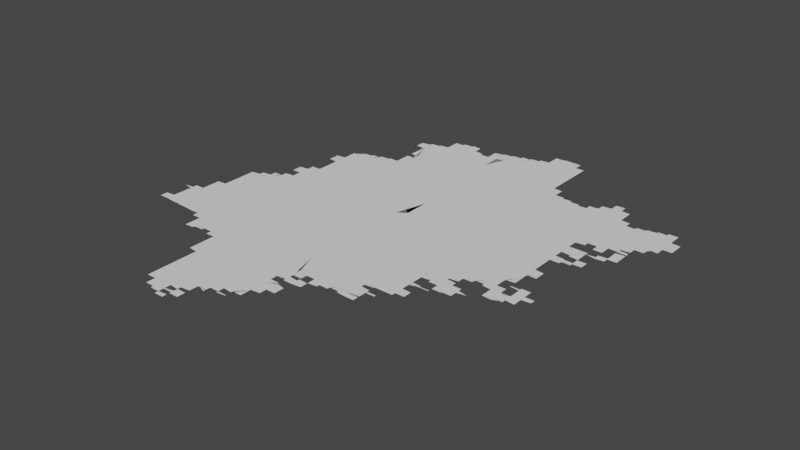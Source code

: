 # Source: new.blend  (saved by Blender 3.3.6; exported with 4.5.12 LTS)
import bpy
from mathutils import Matrix  # noqa: F401  (used for matrix-valued properties, if any)

bpy.ops.wm.read_factory_settings(use_empty=True)
scene = bpy.context.scene
scene.name = 'Scene'

# ---- collections
col_collection = bpy.data.collections.new('Collection'); scene.collection.children.link(col_collection)

# ---- node groups
ng_auto_smooth = bpy.data.node_groups.new('Auto Smooth', 'GeometryNodeTree')
_s = ng_auto_smooth.interface.new_socket(name='Geometry', in_out='OUTPUT', socket_type='NodeSocketGeometry')
_s = ng_auto_smooth.interface.new_socket(name='Geometry', in_out='INPUT', socket_type='NodeSocketGeometry')
_s = ng_auto_smooth.interface.new_socket(name='Angle', in_out='INPUT', socket_type='NodeSocketFloat')
_s.subtype = 'ANGLE'
_s.min_value = 0.0
_s.max_value = 3.142
ng_auto_smooth.is_modifier = True
_N = ng_auto_smooth.nodes; _L = ng_auto_smooth.links
n0 = _N.new('NodeGroupOutput'); n0.name = 'Group Output'; n0.location = (480, -100)
n1 = _N.new('NodeGroupInput'); n1.name = 'Group Input'; n1.location = (-420, -300)
n2 = _N.new('NodeGroupInput'); n2.name = 'Group Input.001'; n2.location = (-60, -100)
n3 = _N.new('GeometryNodeSetShadeSmooth'); n3.name = 'Set Shade Smooth'; n3.location = (120, -100)
n3.domain = 'EDGE'
n4 = _N.new('GeometryNodeSetShadeSmooth'); n4.name = 'Set Shade Smooth.001'; n4.location = (300, -100)
n5 = _N.new('GeometryNodeInputMeshEdgeAngle'); n5.name = 'Edge Angle'; n5.location = (-420, -220)
n6 = _N.new('GeometryNodeInputEdgeSmooth'); n6.name = 'Is Edge Smooth'; n6.location = (-60, -160)
n7 = _N.new('GeometryNodeInputShadeSmooth'); n7.name = 'Is Face Smooth'; n7.location = (-240, -340)
n8 = _N.new('FunctionNodeBooleanMath'); n8.name = 'Boolean Math'; n8.location = (-60, -220)
n9 = _N.new('FunctionNodeCompare'); n9.name = 'Compare'; n9.location = (-240, -180)
n9.operation = 'LESS_EQUAL'
_L.new(n5.outputs[0], n9.inputs[0])
_L.new(n4.outputs[0], n0.inputs[0])
_L.new(n1.outputs[1], n9.inputs[1])
_L.new(n9.outputs[0], n8.inputs[0])
_L.new(n7.outputs[0], n8.inputs[1])
_L.new(n2.outputs[0], n3.inputs[0])
_L.new(n6.outputs[0], n3.inputs[1])
_L.new(n3.outputs[0], n4.inputs[0])
_L.new(n8.outputs[0], n3.inputs[2])
n0.is_active_output = True

# ---- world
world_world = bpy.data.worlds.new('World'); scene.world = world_world
world_world.use_nodes = True; world_world.node_tree.nodes.clear()
_N = world_world.node_tree.nodes; _L = world_world.node_tree.links
n0 = _N.new('ShaderNodeOutputWorld'); n0.name = 'World Output'; n0.location = (300, 300)
n1 = _N.new('ShaderNodeBackground'); n1.name = 'Background'; n1.location = (10, 300)
n1.inputs[0].default_value = (0.05088, 0.05088, 0.05088, 1.0)
_L.new(n1.outputs[0], n0.inputs[0])
n0.is_active_output = True
world_world.color = (0.05088, 0.05088, 0.05088)
world_world.use_sun_shadow = False
world_world.sun_shadow_jitter_overblur = 0.0

# ---- meshes
me_mesh = bpy.data.meshes.new('Mesh')
me_mesh.from_pydata([(115.8, 24.89, -7.353e-08), (115.8, 24.9, -4.217e-08), (115.8, 24.89, -9.253e-08), (115.8, 24.91, -8.674e-08), (115.8, 24.92, -5.327e-08), (115.8, 24.89, -9.364e-08), (115.8, 24.93, -8.534e-08), (115.8, 24.94, -6.126e-08), (115.8, 24.88, -4.756e-08), (115.8, 24.89, -9.848e-08), (115.8, 24.95, -9.306e-08), (115.8, 24.96, -6.703e-08), (115.8, 25.21, -4.162e-08), (115.8, 25.21, -5.438e-08), (115.9, 24.88, -6.721e-08), (115.9, 24.97, -9.41e-08), (115.9, 24.88, -7.491e-08), (115.9, 24.94, -9.988e-08), (115.9, 24.88, -7.588e-08), (115.9, 24.99, -9.84e-08), (115.9, 24.88, -8.857e-08), (115.9, 24.88, -9.542e-08), (115.9, 24.88, -9.147e-08), (116.0, 24.87, -8.788e-08), (116.0, 24.87, -9.319e-08), (116.0, 24.87, -9.038e-08), (116.0, 24.87, -9.697e-08), (116.0, 24.87, -9.275e-08), (116.1, 24.87, -9.228e-08), (116.1, 24.96, -9.988e-08), (116.1, 24.87, -9.364e-08), (116.1, 24.86, -4.717e-08), (116.1, 24.87, -9.77e-08), (116.1, 24.86, -4.994e-08), (116.2, 24.86, -6.948e-08), (115.9, 24.99, -7.037e-08), (115.9, 25.17, -6.409e-08), (115.9, 25.19, -8.706e-08), (115.8, 25.21, -9.103e-08), (115.8, 25.21, -9.073e-08), (115.9, 25.22, -7.01e-08), (115.9, 25.01, -7.469e-08), (115.9, 25.13, -8.154e-08), (115.9, 25.15, -8.566e-08), (115.9, 25.17, -9.681e-08), (115.9, 25.24, -4.162e-08), (115.9, 25.01, -9.926e-08), (115.9, 25.03, -7.838e-08), (115.9, 25.09, -6.409e-08), (115.9, 25.11, -8.566e-08), (115.9, 25.13, -9.681e-08), (115.9, 25.23, -9.507e-08), (115.9, 25.25, -7.92e-08), (115.9, 25.04, -6.076e-08), (115.9, 25.05, -8.956e-08), (115.9, 25.07, -9.063e-08), (115.9, 25.09, -9.601e-08), (115.9, 25.25, -9.963e-08), (115.9, 25.26, -6.193e-08), (115.9, 25.27, -8.566e-08), (116.0, 25.16, -9.988e-08), (116.0, 25.27, -9.806e-08), (116.2, 25.44, -9.988e-08), (116.0, 25.28, -7.195e-08), (116.0, 25.29, -9.21e-08), (116.0, 25.3, -4.412e-08), (116.0, 25.31, -8.192e-08), (116.0, 25.31, -9.745e-08), (116.0, 25.33, -9.039e-08), (116.0, 25.35, -8.707e-08), (116.0, 25.37, -7.852e-08), (116.0, 25.39, -5.76e-08), (116.0, 25.39, -9.953e-08), (116.0, 25.41, -9.119e-08), (116.0, 25.43, -8.823e-08), (116.0, 25.45, -8.416e-08), (116.0, 25.47, -6.326e-08), (116.0, 25.48, -5.847e-08), (116.1, 25.49, -9.269e-08), (116.1, 25.51, -9.164e-08), (116.1, 25.53, -8.48e-08), (116.1, 25.55, -7.145e-08), (116.1, 25.56, -4.578e-08), (116.1, 25.59, -9.002e-08), (116.1, 25.57, -9.941e-08), (116.1, 25.65, -9.885e-08), (116.1, 25.61, -8.756e-08), (116.1, 25.63, -7.658e-08), (116.1, 25.65, -5.327e-08), (116.1, 25.67, -9.307e-08), (116.1, 25.69, -8.768e-08), (116.1, 25.71, -8.089e-08), (116.1, 25.73, -6.049e-08), (116.1, 25.73, -9.926e-08), (116.1, 25.75, -9.228e-08), (116.1, 25.77, -8.874e-08), (116.1, 25.79, -8.501e-08), (116.1, 25.81, -6.784e-08), (116.2, 25.69, -9.364e-08), (116.3, 25.85, -9.988e-08), (116.1, 25.82, -6.37e-08), (116.1, 25.83, -9.36e-08), (116.1, 25.85, -8.963e-08), (116.1, 25.87, -8.523e-08), (116.1, 25.88, -5.527e-08), (116.2, 25.89, -8.269e-08), (116.2, 24.86, -7.305e-08), (116.2, 24.86, -8.324e-08), (116.2, 24.86, -8.881e-08), (116.4, 25.09, -9.988e-08), (116.2, 24.86, -9.138e-08), (116.3, 24.85, -8.756e-08), (116.3, 24.85, -9.349e-08), (116.3, 24.85, -9.331e-08), (116.3, 24.85, -9.491e-08), (116.3, 24.85, -9.174e-08), (116.4, 24.85, -9.202e-08), (116.4, 24.85, -9.364e-08), (116.4, 24.84, -4.578e-08), (116.4, 24.85, -9.614e-08), (116.4, 24.84, -7.458e-08), (116.4, 24.79, -6.409e-08), (116.4, 24.81, -8.47e-08), (116.4, 24.83, -9.558e-08), (116.5, 24.76, -7.839e-08), (116.5, 24.77, -8.424e-08), (116.5, 24.79, -9.659e-08), (116.5, 24.72, -5.771e-08), (116.5, 24.73, -8.255e-08), (116.5, 24.75, -9.597e-08), (116.6, 25.46, -9.988e-08), (116.2, 25.89, -9.848e-08), (116.2, 25.9, -7.166e-08), (116.2, 25.91, -9.21e-08), (116.2, 25.92, -7.226e-08), (116.7, 25.84, -9.988e-08), (116.2, 25.93, -8.472e-08), (116.2, 25.93, -9.926e-08), (116.2, 25.94, -7.311e-08), (116.3, 25.95, -9.218e-08), (116.3, 25.96, -5.28e-08), (116.3, 25.97, -8.566e-08), (116.3, 25.97, -9.81e-08), (116.3, 25.98, -7.399e-08), (116.3, 25.99, -9.41e-08), (116.3, 26.0, -5.868e-08), (116.3, 26.01, -8.616e-08), (116.3, 26.02, -3.329e-08), (116.4, 26.02, -7.635e-08), (116.4, 26.03, -9.471e-08), (116.4, 26.04, -6.193e-08), (116.4, 26.05, -9.708e-08), (116.4, 26.24, -6.988e-08), (116.4, 26.06, -7.436e-08), (116.4, 26.07, -7.855e-08), (116.4, 26.22, -5.868e-08), (116.4, 26.23, -9.605e-08), (116.4, 26.07, -9.508e-08), (116.4, 26.08, -6.354e-08), (116.4, 26.19, -7.025e-08), (116.4, 26.21, -9.306e-08), (116.5, 26.09, -8.669e-08), (116.5, 26.1, -3.329e-08), (116.5, 26.16, -3.329e-08), (116.5, 26.17, -7.935e-08), (116.5, 26.19, -9.897e-08), (116.5, 26.11, -7.814e-08), (116.5, 26.14, -6.326e-08), (116.5, 26.15, -9.512e-08), (116.4, 26.25, -3.329e-08), (116.4, 26.25, -7.07e-08), (116.4, 26.25, -5.993e-08), (116.4, 26.25, -9.988e-08), (116.4, 26.26, -4.217e-08), (116.4, 26.26, -8.99e-08), (116.4, 26.25, -6.629e-08), (116.4, 26.26, -4.217e-08), (116.4, 26.27, -8.331e-08), (116.4, 26.28, -3.329e-08), (116.4, 26.29, -8.161e-08), (116.4, 26.3, -6.088e-08), (116.5, 26.32, -3.329e-08), (116.5, 26.31, -8.74e-08), (116.5, 26.33, -7.999e-08), (116.5, 24.64, -5.438e-08), (116.5, 24.61, -8.057e-08), (116.5, 24.63, -9.419e-08), (116.5, 24.61, -8.639e-08), (116.6, 24.63, -9.804e-08), (116.6, 24.62, -7.277e-08), (116.6, 24.62, -4.578e-08), (116.6, 24.63, -8.963e-08), (116.6, 24.63, -8.48e-08), (116.6, 24.64, -6.784e-08), (116.7, 24.64, -6.365e-08), (116.5, 24.68, -7.821e-08), (116.5, 24.69, -8.424e-08), (116.5, 24.71, -9.597e-08), (116.5, 24.65, -8.25e-08), (116.5, 24.67, -9.5e-08), (116.6, 24.72, -9.988e-08), (116.7, 24.65, -9.349e-08), (116.7, 24.71, -9.988e-08), (116.7, 24.65, -8.874e-08), (116.7, 24.66, -8.025e-08), (117.0, 24.97, -9.988e-08), (116.7, 24.66, -7.636e-08), (116.7, 24.67, -9.92e-08), (116.7, 24.67, -9.104e-08), (116.8, 24.67, -8.768e-08), (116.8, 24.68, -7.852e-08), (116.9, 24.76, -9.988e-08), (116.5, 26.1, -9.988e-08), (116.5, 26.11, -9.677e-08), (116.5, 26.13, -9.41e-08), (116.7, 26.24, -9.988e-08), (116.5, 26.33, -9.46e-08), (116.5, 26.35, -7.732e-08), (116.5, 26.35, -9.926e-08), (116.5, 26.37, -7.732e-08), (116.5, 26.37, -9.926e-08), (116.5, 26.39, -7.732e-08), (116.6, 26.39, -9.848e-08), (116.6, 26.41, -7.468e-08), (116.6, 26.41, -9.76e-08), (116.6, 26.43, -7.468e-08), (116.6, 26.43, -9.76e-08), (116.6, 26.45, -7.468e-08), (116.6, 26.55, -7.058e-08), (116.6, 26.45, -9.606e-08), (116.6, 26.46, -7.166e-08), (116.6, 26.51, -6.638e-08), (116.6, 26.53, -8.591e-08), (116.6, 26.55, -9.926e-08), (116.6, 26.47, -9.587e-08), (116.6, 26.48, -4.217e-08), (116.6, 26.49, -4.162e-08), (116.6, 26.48, -9.307e-08), (116.6, 26.49, -9.238e-08), (116.6, 26.5, -6.909e-08), (116.6, 26.51, -9.35e-08), (116.8, 26.69, -9.988e-08), (116.5, 26.7, -5.438e-08), (116.5, 26.71, -8.056e-08), (116.5, 26.73, -8.676e-08), (116.5, 26.75, -6.748e-08), (116.5, 26.66, -4.412e-08), (116.5, 26.67, -7.795e-08), (116.5, 26.69, -9.419e-08), (116.5, 26.75, -9.778e-08), (116.5, 26.77, -8.498e-08), (116.6, 26.62, -6.994e-08), (116.6, 26.63, -7.713e-08), (116.6, 26.65, -9.317e-08), (116.6, 26.79, -1e-07), (116.5, 26.78, -8.313e-08), (116.6, 26.82, -4.162e-08), (116.6, 26.58, -6.555e-08), (116.6, 26.59, -7.485e-08), (116.6, 26.61, -9.699e-08), (116.6, 26.81, -9.305e-08), (116.6, 26.83, -8.978e-08), (116.6, 26.85, -7.167e-08), (116.6, 26.57, -8.869e-08), (116.6, 26.85, -9.944e-08), (116.6, 26.87, -9.185e-08), (116.6, 26.88, -5.771e-08), (116.6, 26.89, -9.358e-08), (116.6, 26.91, -7.548e-08), (116.6, 26.92, -4.412e-08), (116.6, 26.93, -8.854e-08), (116.6, 26.95, -7.195e-08), (116.7, 27.01, -1.04e-07), (116.7, 26.95, -9.926e-08), (116.7, 26.97, -8.737e-08), (116.7, 26.99, -6.249e-08), (116.7, 26.99, -9.677e-08), (116.7, 27.0, -6.144e-08), (116.7, 27.0, -8.157e-08), (116.8, 26.95, -9.988e-08), (116.7, 27.01, -8.823e-08), (116.7, 27.01, -9.134e-08), (116.8, 27.02, -6.207e-08), (116.8, 27.02, -8.279e-08), (116.8, 27.03, -8.874e-08), (117.1, 23.68, -5.438e-08), (117.1, 23.67, -8.752e-08), (117.1, 23.66, -5.771e-08), (117.1, 23.67, -9.5e-08), (117.0, 23.9, -4.439e-08), (117.0, 23.91, -7.068e-08), (117.0, 23.93, -7.708e-08), (117.0, 23.95, -8.416e-08), (117.0, 23.97, -9.084e-08), (117.0, 23.99, -9.679e-08), (117.0, 23.75, -4.756e-08), (117.0, 23.77, -7.519e-08), (117.0, 23.79, -8.421e-08), (117.0, 23.81, -8.606e-08), (117.0, 23.83, -9.19e-08), (117.0, 23.85, -9.824e-08), (117.0, 23.87, -9.215e-08), (117.0, 23.89, -9.967e-08), (117.1, 23.69, -7.968e-08), (117.1, 23.71, -9.144e-08), (117.1, 23.73, -9.483e-08), (117.1, 23.75, -9.848e-08), (117.2, 23.78, -9.988e-08), (117.1, 23.69, -9.589e-08), (116.9, 24.32, -4.162e-08), (117.0, 24.27, -6.874e-08), (117.0, 24.29, -8.529e-08), (117.0, 24.2, -6.887e-08), (117.0, 24.21, -9.017e-08), (117.0, 24.23, -8.407e-08), (117.0, 24.25, -9.089e-08), (117.0, 24.27, -9.963e-08), (117.0, 24.31, -9.291e-08), (117.0, 24.05, -4.756e-08), (117.0, 24.07, -7.138e-08), (117.0, 24.09, -7.937e-08), (117.0, 24.11, -8.606e-08), (117.0, 24.13, -8.876e-08), (117.0, 24.15, -9.329e-08), (117.0, 24.17, -9.202e-08), (117.0, 24.01, -9.144e-08), (117.0, 24.03, -9.264e-08), (117.0, 24.05, -9.905e-08), (117.2, 24.15, -9.988e-08), (117.0, 24.19, -9.932e-08), (116.8, 24.61, -6.564e-08), (116.8, 24.63, -8.468e-08), (116.9, 24.55, -7.814e-08), (116.9, 24.57, -8.435e-08), (116.9, 24.59, -9.159e-08), (116.9, 24.61, -9.848e-08), (116.9, 24.5, -7.608e-08), (116.9, 24.51, -8.091e-08), (116.9, 24.53, -8.894e-08), (116.9, 24.55, -9.77e-08), (116.9, 24.44, -4.528e-08), (116.9, 24.45, -7.708e-08), (116.9, 24.47, -8.942e-08), (116.9, 24.49, -9.603e-08), (116.9, 24.38, -4.439e-08), (116.9, 24.39, -8.15e-08), (116.9, 24.41, -8.723e-08), (116.9, 24.43, -9.846e-08), (117.1, 24.56, -9.988e-08), (116.9, 24.33, -7.142e-08), (116.9, 24.35, -8.738e-08), (116.9, 24.37, -9.339e-08), (117.0, 24.4, -9.988e-08), (116.8, 24.66, -3.329e-08), (116.8, 24.68, -3.329e-08), (116.8, 24.68, -6.348e-08), (116.8, 24.68, -6.464e-08), (116.8, 24.67, -3.329e-08), (116.8, 24.67, -7.741e-08), (116.8, 24.68, -5.716e-08), (116.8, 24.67, -5.716e-08), (116.8, 24.68, -5.993e-08), (116.8, 24.68, -8.649e-08), (116.8, 24.65, -9.106e-08), (117.0, 25.49, -9.988e-08), (117.2, 25.14, -9.988e-08), (117.2, 25.88, -9.988e-08), (117.2, 26.19, -9.988e-08), (117.2, 26.59, -9.988e-08), (116.8, 27.03, -9.257e-08), (116.8, 27.04, -3.329e-08), (116.8, 27.04, -6.57e-08), (116.9, 27.04, -8.386e-08), (116.9, 27.05, -8.92e-08), (116.9, 27.05, -9.349e-08), (116.9, 27.06, -4.162e-08), (116.9, 27.06, -6.784e-08), (117.0, 27.07, -9.891e-08), (116.9, 27.07, -8.48e-08), (117.0, 27.07, -8.963e-08), (117.0, 27.08, -4.439e-08), (117.0, 27.08, -7.14e-08), (117.0, 27.09, -8.523e-08), (117.0, 27.09, -8.914e-08), (117.1, 27.09, -9.926e-08), (117.1, 27.11, -8.761e-08), (117.1, 27.13, -6.748e-08), (117.1, 27.02, -9.988e-08), (117.1, 27.13, -9.681e-08), (117.1, 27.16, -5.868e-08), (117.1, 27.15, -9.269e-08), (117.1, 27.17, -9.419e-08), (117.1, 27.19, -7.48e-08), (117.1, 27.52, -7.132e-08), (117.1, 27.48, -7.638e-08), (117.1, 27.49, -8.2e-08), (117.1, 27.51, -9.845e-08), (117.1, 27.2, -4.217e-08), (117.1, 27.43, -6.409e-08), (117.1, 27.45, -8.498e-08), (117.1, 27.21, -9.11e-08), (117.1, 27.23, -7.311e-08), (117.1, 27.39, -7.058e-08), (117.1, 27.41, -8.684e-08), (117.1, 27.43, -9.77e-08), (117.1, 27.47, -9.341e-08), (117.0, 27.65, -3.329e-08), (117.0, 27.65, -4.495e-08), (117.0, 27.61, -6.564e-08), (117.0, 27.63, -8.723e-08), (117.0, 27.65, -8.346e-08), (117.0, 27.65, -9.114e-08), (117.0, 27.66, -9.142e-08), (117.0, 27.56, -6.507e-08), (117.0, 27.57, -7.277e-08), (117.0, 27.59, -8.737e-08), (117.0, 27.61, -9.848e-08), (117.0, 27.66, -8.152e-08), (117.1, 27.53, -7.753e-08), (117.1, 27.55, -8.994e-08), (117.1, 27.67, -8.894e-08), (117.1, 27.67, -9.186e-08), (117.1, 27.68, -6.084e-08), (117.1, 27.58, -9.988e-08), (117.1, 27.69, -8.435e-08), (117.1, 27.69, -8.953e-08), (117.1, 23.65, -8.873e-08), (117.2, 23.64, -5.771e-08), (117.2, 23.65, -9.806e-08), (117.2, 23.63, -8.929e-08), (117.2, 23.62, -8.16e-08), (117.2, 23.63, -9.941e-08), (117.2, 23.61, -8.362e-08), (117.3, 23.67, -9.826e-08), (117.2, 23.62, -8.299e-08), (117.2, 23.62, -6.394e-08), (117.3, 23.65, -9.476e-08), (117.3, 23.62, -4.578e-08), (117.3, 23.62, -9.643e-08), (117.3, 23.63, -8.99e-08), (117.3, 23.63, -9.739e-08), (117.3, 23.64, -9.124e-08), (117.3, 23.62, -4.162e-08), (117.3, 23.63, -4.162e-08), (117.3, 23.58, -7.092e-08), (117.3, 23.59, -7.166e-08), (117.3, 23.58, -8.324e-08), (117.3, 23.59, -9.76e-08), (117.3, 23.61, -7.877e-08), (117.3, 23.68, -3.329e-08), (117.3, 23.58, -8.704e-08), (117.4, 23.63, -8.587e-08), (117.4, 23.64, -5.327e-08), (117.4, 23.68, -8.472e-08), (117.4, 23.58, -7.491e-08), (117.4, 23.6, -9.988e-08), (117.4, 23.65, -9.196e-08), (117.4, 23.67, -9.551e-08), (117.4, 23.58, -7.491e-08), (117.4, 23.63, -9.508e-08), (117.4, 23.68, -9.988e-08), (117.4, 23.58, -7.346e-08), (117.4, 23.58, -4.756e-08), (117.4, 23.59, -9.128e-08), (117.4, 23.61, -8.738e-08), (117.4, 23.65, -8.657e-08), (117.3, 23.69, -9.278e-08), (117.3, 23.73, -8.668e-08), (117.3, 23.75, -9.781e-08), (117.3, 23.77, -9.976e-08), (117.3, 23.71, -8.647e-08), (117.3, 23.75, -8.914e-08), (117.3, 23.76, -8.025e-08), (117.3, 23.69, -7.158e-08), (117.3, 23.76, -5.438e-08), (117.3, 23.76, -4.217e-08), (117.3, 23.77, -8.743e-08), (117.3, 23.69, -9.926e-08), (117.4, 23.71, -7.732e-08), (117.4, 23.74, -7.656e-08), (117.4, 23.75, -8.814e-08), (117.4, 23.71, -9.926e-08), (117.4, 23.73, -9.486e-08), (117.4, 23.79, -9.999e-08), (117.4, 23.74, -9.988e-08), (117.5, 23.98, -9.988e-08), (117.6, 24.21, -9.988e-08), (117.4, 24.45, -9.988e-08), (117.3, 24.83, -9.988e-08), (117.7, 24.62, -9.988e-08), (117.5, 25.48, -9.988e-08), (117.5, 25.76, -9.988e-08), (117.5, 26.37, -9.988e-08), (117.2, 27.2, -9.988e-08), (117.6, 27.17, -9.988e-08), (117.1, 27.23, -9.926e-08), (117.1, 27.25, -8.761e-08), (117.1, 27.27, -6.748e-08), (117.1, 27.34, -4.162e-08), (117.1, 27.35, -7.67e-08), (117.1, 27.37, -9.242e-08), (117.1, 27.39, -9.926e-08), (117.2, 27.27, -9.69e-08), (117.2, 27.29, -8.498e-08), (117.2, 27.31, -8.9e-08), (117.2, 27.33, -9.543e-08), (117.5, 27.59, -9.988e-08), (117.1, 27.69, -9.848e-08), (117.1, 27.7, -5.993e-08), (117.2, 27.71, -8.314e-08), (117.2, 27.71, -9.089e-08), (117.2, 27.72, -6.459e-08), (117.2, 27.71, -9.758e-08), (117.2, 27.73, -8.407e-08), (117.2, 27.73, -9.089e-08), (117.2, 27.73, -9.926e-08), (117.3, 27.74, -6.874e-08), (117.3, 27.75, -8.529e-08), (117.3, 27.75, -9.716e-08), (117.3, 27.77, -9.076e-08), (117.3, 27.79, -8.738e-08), (117.3, 27.83, -7.915e-08), (117.3, 27.81, -9.465e-08), (117.3, 27.87, -9.74e-08), (117.5, 27.86, -9.988e-08), (117.3, 27.85, -6.187e-08), (117.3, 27.86, -4.439e-08), (117.3, 27.88, -7.937e-08), (117.3, 27.89, -8.055e-08), (117.3, 27.9, -3.329e-08), (117.4, 27.9, -6.992e-08), (117.4, 27.91, -8.694e-08), (117.4, 27.91, -9.518e-08), (117.4, 27.92, -5.438e-08), (117.4, 27.92, -8.091e-08), (117.4, 27.93, -8.972e-08), (117.4, 23.66, -8.416e-08), (117.5, 23.66, -8.005e-08), (117.5, 23.66, -7.139e-08), (117.5, 23.67, -8.147e-08), (117.4, 23.75, -5.993e-08), (117.4, 23.75, -5.993e-08), (117.4, 23.75, -4.995e-08), (117.4, 23.75, -3.329e-08), (117.4, 23.76, -6.265e-08), (117.5, 23.75, -4.994e-08), (117.4, 23.77, -8.694e-08), (117.5, 23.83, -9.442e-08), (117.5, 23.69, -9.174e-08), (117.5, 23.75, -9.751e-08), (117.5, 23.8, -5.951e-08), (117.5, 23.81, -8.147e-08), (117.5, 23.89, -9.401e-08), (117.5, 23.71, -8.44e-08), (117.5, 23.75, -8.99e-08), (117.5, 23.84, -4.162e-08), (117.5, 23.85, -7.485e-08), (117.5, 23.87, -8.894e-08), (117.5, 23.7, -3.329e-08), (117.5, 23.73, -8.802e-08), (117.5, 23.75, -6.936e-08), (117.5, 23.75, -7.302e-08), (117.5, 23.75, -5.993e-08), (117.5, 23.75, -9.292e-08), (117.5, 23.74, -6.076e-08), (117.5, 23.89, -6.792e-08), (117.5, 23.91, -4.162e-08), (117.5, 23.91, -7.741e-08), (117.5, 23.91, -3.329e-08), (117.5, 23.91, -7.741e-08), (117.5, 23.91, -8.761e-08), (117.5, 23.75, -3.329e-08), (117.5, 23.9, -3.329e-08), (117.5, 23.91, -9.856e-08), (117.6, 23.9, -7.38e-08), (117.6, 23.88, -4.162e-08), (117.6, 23.89, -9.289e-08), (117.6, 23.72, -3.329e-08), (117.6, 23.72, -5.993e-08), (117.6, 23.72, -9.988e-08), (117.6, 23.72, -6.814e-08), (117.6, 23.73, -7.65e-08), (117.6, 23.72, -4.217e-08), (117.6, 23.73, -7.741e-08), (117.6, 23.73, -7.207e-08), (117.6, 23.75, -8.99e-08), (117.6, 23.77, -8.975e-08), (117.6, 23.79, -9.156e-08), (117.6, 23.81, -9.094e-08), (117.6, 23.83, -1.006e-07), (117.6, 23.85, -9.275e-08), (117.6, 23.87, -9.291e-08), (117.6, 23.74, -6.703e-08), (117.6, 23.75, -9.317e-08), (117.6, 23.77, -9.823e-08), (117.6, 23.81, -9.718e-08), (117.6, 23.85, -8.614e-08), (117.6, 23.76, -6.126e-08), (117.6, 23.79, -9.926e-08), (117.6, 23.83, -8.707e-08), (117.6, 23.87, -1.067e-07), (117.6, 23.89, -8.971e-08), (117.6, 23.91, -7.909e-08), (117.6, 23.93, -9.233e-08), (117.6, 23.78, -5.327e-08), (117.6, 23.79, -6.207e-08), (117.6, 23.9, -3.329e-08), (117.6, 23.95, -9.926e-08), (117.7, 23.99, -9.836e-08), (117.7, 23.95, -7.058e-08), (117.7, 23.97, -8.785e-08), (117.7, 23.99, -7.058e-08), (117.7, 23.92, -3.329e-08), (117.7, 23.93, -6.992e-08), (117.7, 23.95, -6.95e-08), (117.7, 23.92, -6.037e-08), (117.7, 23.93, -9.317e-08), (117.8, 23.95, -9.681e-08), (117.8, 23.97, -8.537e-08), (117.8, 23.98, -4.217e-08), (117.7, 24.03, -9.939e-08), (117.7, 24.01, -9.035e-08), (117.7, 24.03, -8.883e-08), (117.7, 24.02, -6.68e-08), (117.7, 24.03, -9.951e-08), (117.8, 24.01, -8.498e-08), (117.9, 24.15, -9.988e-08), (117.9, 24.41, -9.971e-08), (117.9, 24.92, -9.988e-08), (117.7, 25.25, -9.988e-08), (117.7, 25.62, -9.988e-08), (117.7, 25.62, -9.988e-08), (117.8, 25.6, -9.988e-08), (117.5, 25.66, -7.491e-08), (117.6, 25.66, -6.243e-08), (117.7, 26.06, -9.988e-08), (117.7, 25.68, -2.497e-08), (118.0, 25.81, -9.988e-08), (117.5, 26.72, -9.988e-08), (117.9, 27.61, -9.988e-08), (117.7, 27.79, -9.98e-08), (117.7, 27.83, -9.352e-08), (117.7, 27.81, -9.76e-08), (117.7, 27.82, -7.166e-08), (117.7, 27.81, -7.468e-08), (117.7, 27.79, -8.995e-08), (117.7, 27.81, -6.516e-08), (117.8, 27.83, -7.877e-08), (117.5, 27.93, -9.926e-08), (117.5, 27.94, -6.733e-08), (117.5, 27.95, -9.785e-08), (117.5, 27.95, -8.664e-08), (117.5, 27.96, -7.273e-08), (117.5, 27.96, -8.091e-08), (117.5, 27.97, -8.498e-08), (117.6, 27.94, -7.649e-08), (117.5, 27.95, -8.928e-08), (117.5, 27.96, -5.327e-08), (117.6, 27.91, -9.417e-08), (117.6, 27.93, -9.05e-08), (117.6, 27.92, -6.126e-08), (117.6, 27.89, -9.306e-08), (117.6, 27.9, -6.126e-08), (117.6, 27.87, -9.399e-08), (117.6, 27.88, -6.703e-08), (117.6, 27.85, -9.508e-08), (117.6, 27.86, -6.703e-08), (117.7, 27.84, -7.135e-08), (117.8, 27.84, -4.162e-08), (117.8, 23.94, -6.326e-08), (117.8, 23.95, -8.814e-08), (117.8, 23.99, -8.978e-08), (117.8, 23.96, -4.217e-08), (117.8, 23.97, -8.229e-08), (117.8, 23.99, -9.431e-08), (117.8, 23.99, -7.577e-08), (117.8, 24.01, -9.51e-08), (117.8, 24.01, -8.829e-08), (117.8, 24.02, -6.344e-08), (117.8, 24.03, -9.926e-08), (117.8, 24.03, -9.241e-08), (117.9, 24.13, -9.784e-08), (117.9, 24.32, -9.364e-08), (117.9, 24.03, -8.874e-08), (117.9, 24.04, -8.386e-08), (117.9, 24.04, -4.439e-08), (117.9, 24.05, -6.57e-08), (117.9, 24.07, -8.359e-08), (117.9, 24.09, -8.707e-08), (117.9, 24.11, -9.057e-08), (117.9, 24.12, -3.329e-08), (117.9, 24.14, -6.088e-08), (117.9, 24.15, -8.161e-08), (118.0, 24.17, -8.202e-08), (118.0, 24.16, -3.329e-08), (118.0, 24.19, -8.203e-08), (118.0, 24.18, -3.329e-08), (118.0, 24.2, -6.088e-08), (118.0, 24.21, -7.148e-08), (118.0, 24.22, -3.329e-08), (118.0, 24.23, -8.731e-08), (118.0, 24.28, -9.988e-08), (118.0, 24.24, -7.277e-08), (118.1, 24.24, -3.329e-08), (118.1, 24.25, -9.024e-08), (118.1, 24.31, -1.036e-07), (117.9, 24.43, -9.203e-08), (117.9, 24.39, -9.847e-08), (117.9, 24.49, -9.988e-08), (117.9, 24.4, -6.874e-08), (117.9, 24.44, -3.329e-08), (117.9, 24.45, -7.894e-08), (117.9, 24.47, -9.848e-08), (118.0, 24.36, -4.994e-08), (117.9, 24.39, -9.215e-08), (117.9, 24.47, -3.329e-08), (117.9, 24.47, -7.323e-08), (117.9, 24.47, -3.329e-08), (117.9, 24.47, -8.435e-08), (117.9, 24.46, -3.329e-08), (117.9, 24.47, -6.326e-08), (117.9, 24.47, -4.861e-08), (117.9, 24.51, -2.497e-08), (117.9, 24.58, -4.994e-08), (118.0, 24.66, -7.491e-08), (118.0, 24.39, -9.253e-08), (118.0, 24.47, -9.111e-08), (118.0, 24.39, -9.302e-08), (118.0, 24.4, -5.261e-08), (118.0, 24.46, -4.439e-08), (118.0, 24.47, -9.439e-08), (118.0, 24.54, -9.988e-08), (118.0, 24.38, -9.988e-08), (118.0, 24.4, -7.708e-08), (118.0, 24.46, -9.256e-08), (118.0, 24.57, -9.898e-08), (118.0, 24.4, -8.468e-08), (118.0, 24.46, -8.416e-08), (118.1, 24.35, -9.843e-08), (118.0, 24.37, -9.526e-08), (118.0, 24.41, -9.154e-08), (118.0, 24.45, -8.796e-08), (118.0, 24.49, -9.988e-08), (118.0, 24.54, -6.615e-08), (118.0, 24.56, -8.619e-08), (118.0, 24.54, -7.824e-08), (118.0, 24.39, -9.076e-08), (118.0, 24.41, -8.352e-08), (118.1, 24.45, -9.073e-08), (118.0, 24.53, -7.361e-08), (118.0, 24.56, -4.412e-08), (118.1, 24.35, -9.313e-08), (118.1, 24.35, -9.073e-08), (118.1, 24.44, -7.137e-08), (118.1, 24.45, -9.835e-08), (118.1, 24.51, -9.926e-08), (118.1, 24.52, -4.786e-08), (118.1, 24.57, -9.256e-08), (118.2, 24.7, -9.988e-08), (118.0, 25.33, -9.988e-08), (118.0, 25.5, -8.74e-08), (118.0, 25.56, -4.994e-08), (118.0, 25.6, -4.994e-08), (118.4, 25.52, -9.988e-08), (117.9, 25.64, -4.994e-08), (117.9, 25.71, -7.491e-08), (117.8, 26.36, -9.988e-08), (118.1, 26.12, -9.988e-08), (117.9, 26.11, -8.74e-08), (118.0, 26.18, -4.994e-08), (117.9, 26.26, -8.116e-08), (118.0, 26.46, -9.988e-08), (118.2, 26.42, -9.988e-08), (118.0, 27.02, -9.988e-08), (118.2, 27.35, -9.988e-08), (118.2, 27.69, -9.988e-08), (117.8, 27.81, -9.706e-08), (117.8, 27.85, -9.79e-08), (117.9, 27.82, -8.74e-08), (118.1, 27.85, -9.988e-08), (117.8, 27.87, -6.516e-08), (117.8, 27.87, -9.785e-08), (117.8, 27.9, -4.162e-08), (117.8, 27.89, -8.932e-08), (117.8, 27.91, -8.535e-08), (117.8, 27.93, -6.516e-08), (117.8, 27.95, -7.848e-08), (117.8, 27.93, -9.753e-08), (117.8, 27.95, -9.692e-08), (117.9, 27.96, -6.144e-08), (117.9, 27.96, -8.091e-08), (117.9, 27.97, -8.897e-08), (117.9, 27.97, -9.349e-08), (118.0, 27.88, -4.994e-08), (117.9, 27.92, -4.994e-08), (117.9, 27.98, -5.801e-08), (117.9, 27.98, -7.14e-08), (118.0, 27.99, -8.523e-08), (118.0, 27.99, -8.914e-08), (118.0, 27.95, -9.988e-08), (118.0, 27.99, -9.692e-08), (118.0, 28.0, -5.375e-08), (118.0, 28.0, -8.327e-08), (118.0, 28.01, -8.768e-08), (118.1, 28.01, -9.119e-08), (118.1, 28.01, -9.797e-08), (118.1, 28.02, -5.916e-08), (118.1, 24.26, -8.209e-08), (118.1, 24.26, -5.375e-08), (118.1, 24.27, -9.597e-08), (118.1, 24.27, -8.99e-08), (118.1, 24.28, -8.269e-08), (118.1, 24.27, -7.491e-08), (118.1, 24.27, -6.483e-08), (118.1, 24.27, -4.162e-08), (118.1, 24.29, -9.073e-08), (118.1, 24.27, -4.162e-08), (118.1, 24.27, -3.329e-08), (118.1, 24.44, -7.425e-08), (118.1, 24.51, -9.856e-08), (118.1, 24.53, -8.777e-08), (118.1, 24.55, -6.748e-08), (118.1, 24.57, -8.975e-08), (118.1, 24.34, -6.67e-08), (118.1, 24.35, -8.381e-08), (118.1, 24.44, -9.59e-08), (118.1, 24.55, -9.736e-08), (118.1, 24.55, -9.27e-08), (118.1, 24.57, -7.308e-08), (118.1, 24.59, -9.182e-08), (118.1, 24.61, -8.534e-08), (118.1, 24.63, -9.586e-08), (118.1, 24.33, -7.14e-08), (118.1, 24.43, -8.723e-08), (118.1, 24.6, -4.412e-08), (118.1, 24.44, -6.126e-08), (118.1, 24.45, -9.185e-08), (118.1, 24.55, -1.135e-07), (118.1, 24.64, -7.886e-08), (118.2, 24.46, -6.126e-08), (118.2, 24.47, -9.185e-08), (118.2, 24.53, -9.499e-08), (118.2, 24.54, -5.28e-08), (118.2, 24.64, -4.994e-08), (118.2, 24.48, -6.873e-08), (118.2, 24.49, -8.928e-08), (118.2, 24.51, -9.056e-08), (118.2, 24.53, -7.754e-08), (118.2, 24.56, -3.329e-08), (118.2, 24.57, -7.634e-08), (118.2, 24.59, -1.06e-07), (118.2, 24.61, -8.416e-08), (118.2, 24.63, -7.784e-08), (118.2, 24.55, -7.948e-08), (118.2, 24.53, -8.785e-08), (118.2, 24.53, -3.329e-08), (118.2, 24.53, -5.993e-08), (118.2, 24.53, -6.076e-08), (118.2, 24.54, -5.327e-08), (118.2, 24.55, -9.877e-08), (118.2, 24.54, -6.126e-08), (118.2, 24.55, -9.185e-08), (118.3, 24.56, -6.126e-08), (118.3, 24.57, -9.185e-08), (118.3, 24.58, -6.126e-08), (118.3, 24.59, -9.503e-08), (118.3, 24.59, -9.276e-08), (118.3, 24.58, -4.717e-08), (118.3, 24.59, -9.77e-08), (118.3, 24.58, -4.661e-08), (118.3, 24.59, -9.563e-08), (118.4, 24.59, -8.802e-08), (118.4, 24.61, -9.74e-08), (118.4, 24.6, -7.616e-08), (118.4, 24.98, -9.988e-08), (118.5, 24.68, -9.988e-08), (118.4, 26.09, -9.988e-08), (118.5, 26.68, -9.988e-08), (118.3, 26.48, -4.994e-08), (118.4, 26.45, -9.676e-08), (118.4, 27.08, -9.988e-08), (118.6, 27.32, -9.988e-08), (118.6, 27.62, -9.988e-08), (118.4, 27.96, -9.988e-08), (118.1, 28.02, -8.279e-08), (118.1, 28.03, -8.92e-08), (118.1, 28.03, -9.439e-08), (118.1, 28.04, -4.439e-08), (118.2, 28.04, -7.29e-08), (118.2, 28.05, -8.45e-08), (118.2, 28.05, -9.039e-08), (118.2, 28.05, -9.712e-08), (118.2, 28.06, -5.327e-08), (118.2, 28.06, -7.937e-08), (118.3, 28.07, -9.273e-08), (118.3, 28.07, -9.151e-08), (118.3, 28.08, -3.329e-08), (118.3, 28.08, -6.326e-08), (118.3, 28.08, -8.386e-08), (118.3, 28.1, -4.412e-08), (118.3, 28.09, -9.784e-08), (118.4, 28.11, -8.82e-08), (118.4, 28.13, -7.068e-08), (118.4, 28.13, -9.926e-08), (118.4, 28.15, -8.472e-08), (118.4, 28.17, -9.597e-08), (118.4, 28.16, -5.868e-08), (118.4, 28.19, -6.977e-08), (118.4, 28.2, -3.329e-08), (118.4, 24.6, -4.162e-08), (118.4, 24.61, -8.529e-08), (118.4, 24.62, -7.454e-08), (118.5, 24.62, -7.491e-08), (118.5, 24.62, -7.491e-08), (118.5, 24.62, -8.384e-08), (118.5, 24.6, -7.684e-08), (118.5, 24.61, -9.694e-08), (118.6, 24.56, -6.567e-08), (118.6, 24.57, -7.551e-08), (118.6, 24.59, -9.806e-08), (118.6, 24.53, -8.975e-08), (118.6, 24.55, -9.933e-08), (118.6, 24.52, -3.329e-08), (118.6, 24.52, -6.326e-08), (118.6, 24.53, -1.009e-07), (118.6, 24.52, -6.326e-08), (118.6, 24.54, -9.073e-08), (118.6, 24.54, -5.28e-08), (118.6, 24.55, -9.185e-08), (118.6, 24.57, -9.222e-08), (118.6, 24.56, -6.126e-08), (118.6, 24.58, -8.129e-08), (118.6, 24.59, -9.814e-08), (118.7, 24.63, -8.059e-08), (118.7, 24.59, -7.135e-08), (118.7, 24.61, -9.161e-08), (118.7, 24.61, -8.679e-08), (118.7, 24.61, -5.527e-08), (118.7, 24.61, -4.217e-08), (118.7, 25.1, -9.988e-08), (118.6, 24.81, -9.867e-08), (118.6, 24.66, -9.535e-08), (118.6, 24.65, -8.437e-08), (118.7, 24.65, -4.217e-08), (118.7, 24.66, -6.076e-08), (118.7, 24.66, -3.329e-08), (118.7, 24.64, -7.658e-08), (118.6, 24.67, -9.845e-08), (118.7, 24.8, -7.399e-08), (118.6, 24.83, -9.275e-08), (118.6, 24.85, -9.413e-08), (118.7, 24.64, -3.329e-08), (118.7, 24.67, -7.991e-08), (118.7, 24.69, -8.328e-08), (118.7, 24.74, -9.988e-08), (118.7, 24.79, -9.501e-08), (118.7, 24.86, -8.005e-08), (118.7, 24.68, -3.329e-08), (118.7, 24.79, -8.806e-08), (118.7, 24.86, -9.792e-08), (118.7, 24.7, -5.28e-08), (118.7, 24.71, -9.294e-08), (118.7, 24.78, -8.279e-08), (118.7, 24.86, -6.73e-08), (118.7, 24.92, -9.988e-08), (118.8, 25.43, -9.988e-08), (118.6, 25.81, -9.988e-08), (118.8, 26.05, -9.988e-08), (118.7, 26.33, -9.988e-08), (118.8, 26.45, -9.988e-08), (118.7, 26.94, -9.988e-08), (118.7, 27.92, -9.988e-08), (118.4, 28.23, -1.004e-07), (118.6, 28.18, -9.988e-08), (118.8, 28.05, -9.921e-08), (118.7, 28.17, -9.832e-08), (118.4, 28.21, -8.757e-08), (118.4, 28.22, -6.354e-08), (118.4, 28.25, -7.981e-08), (118.4, 28.26, -6.208e-08), (118.4, 28.26, -7.491e-08), (118.5, 28.26, -7.816e-08), (118.5, 28.26, -8.324e-08), (118.5, 28.26, -8.517e-08), (118.5, 28.26, -8.606e-08), (118.5, 28.27, -9.304e-08), (118.6, 28.27, -8.928e-08), (118.6, 28.27, -9.156e-08), (118.6, 28.27, -9.42e-08), (118.6, 28.27, -9.749e-08), (118.7, 28.27, -9.264e-08), (118.7, 28.27, -9.38e-08), (118.7, 28.28, -3.329e-08), (118.7, 28.28, -4.994e-08), (118.7, 28.27, -9.321e-08), (118.7, 28.28, -5.842e-08), (118.7, 24.72, -8.286e-08), (118.7, 24.73, -9.677e-08), (118.7, 24.77, -9.926e-08), (118.7, 24.78, -5.916e-08), (118.7, 24.86, -4.994e-08), (118.7, 24.73, -7.627e-08), (118.7, 24.75, -9.926e-08), (118.7, 24.77, -9.134e-08), (118.7, 24.86, -4.661e-08), (118.7, 24.87, -9.731e-08), (118.8, 24.75, -8.382e-08), (118.8, 24.77, -8.768e-08), (118.8, 24.87, -9.8e-08), (118.8, 24.76, -5.527e-08), (118.8, 24.76, -9.988e-08), (118.8, 24.77, -7.491e-08), (118.8, 24.76, -6.326e-08), (118.8, 24.77, -4.772e-08), (118.8, 24.76, -3.329e-08), (118.8, 24.87, -9.228e-08), (118.9, 24.95, -9.988e-08), (118.8, 24.87, -9.275e-08), (118.8, 24.87, -9.403e-08), (118.8, 24.87, -9.156e-08), (118.9, 24.87, -9.371e-08), (118.9, 24.87, -8.99e-08), (118.9, 24.88, -8.606e-08), (118.9, 24.88, -7.288e-08), (118.9, 24.89, -9.587e-08), (118.9, 24.91, -9.588e-08), (118.9, 24.89, -7.135e-08), (119.0, 24.91, -7.135e-08), (119.0, 24.93, -9.463e-08), (119.0, 24.94, -7.283e-08), (119.0, 24.95, -9.76e-08), (119.0, 24.95, -7.468e-08), (118.8, 25.24, -9.988e-08), (118.9, 25.05, -9.859e-08), (118.9, 25.07, -9.331e-08), (118.9, 25.08, -7.39e-08), (118.9, 25.08, -6.763e-08), (118.9, 25.08, -4.994e-08), (118.9, 25.08, -4.994e-08), (118.9, 25.08, -3.329e-08), (118.9, 25.08, -3.329e-08), (118.9, 25.09, -9.335e-08), (118.9, 25.09, -7.491e-08), (118.9, 25.25, -8.136e-08), (118.9, 25.25, -7.92e-08), (118.9, 25.25, -6.126e-08), (118.9, 25.26, -8.862e-08), (118.9, 25.06, -7.399e-08), (118.9, 25.09, -9.376e-08), (118.9, 25.22, -7.015e-08), (118.9, 25.23, -8.94e-08), (118.9, 25.25, -4.994e-08), (118.9, 25.25, -4.994e-08), (118.9, 25.25, -3.329e-08), (118.9, 25.24, -6.629e-08), (118.9, 25.26, -6.784e-08), (118.9, 25.04, -6.99e-08), (118.9, 25.05, -7.999e-08), (118.9, 25.1, -7.29e-08), (118.9, 25.19, -9.848e-08), (118.9, 25.21, -8.141e-08), (118.9, 25.26, -4.578e-08), (118.9, 25.27, -9.615e-08), (118.9, 25.03, -8.32e-08), (118.9, 25.1, -6.479e-08), (118.9, 25.11, -9.349e-08), (119.0, 25.13, -8.842e-08), (118.9, 25.15, -8.794e-08), (118.9, 25.17, -9.317e-08), (118.9, 25.19, -7.295e-08), (118.9, 25.27, -9.039e-08), (118.9, 25.01, -9.099e-08), (118.9, 25.02, -5.327e-08), (118.9, 25.11, -8.723e-08), (118.9, 25.16, -6.326e-08), (118.9, 25.27, -8.707e-08), (119.0, 24.99, -9.286e-08), (119.0, 25.0, -6.873e-08), (119.0, 25.12, -7.445e-08), (119.0, 25.14, -3.329e-08), (119.0, 25.28, -8.089e-08), (119.0, 24.97, -9.848e-08), (119.0, 24.98, -7.391e-08), (119.0, 25.28, -8.548e-08), (119.0, 24.97, -7.719e-08), (119.0, 25.27, -9.756e-08), (119.0, 25.12, -6.382e-08), (119.0, 25.13, -5.327e-08), (119.0, 25.25, -7.55e-08), (119.0, 25.27, -9.707e-08), (119.1, 25.89, -9.988e-08), (119.2, 26.28, -9.988e-08), (119.0, 26.72, -9.988e-08), (118.9, 26.51, -8.74e-08), (118.9, 26.46, -4.994e-08), (119.0, 26.54, -9.988e-08), (119.1, 26.44, -8.74e-08), (119.0, 27.17, -9.988e-08), (118.9, 27.51, -9.696e-08), (118.9, 27.49, -8.459e-08), (118.9, 27.47, -9.775e-08), (118.9, 27.47, -9.36e-08), (118.9, 27.48, -4.162e-08), (118.9, 27.46, -8.797e-08), (118.9, 27.47, -8.738e-08), (119.0, 27.46, -7.213e-08), (119.0, 27.45, -9.695e-08), (119.0, 27.45, -9.447e-08), (119.0, 27.46, -4.439e-08), (119.0, 27.44, -9.61e-08), (119.0, 27.45, -9.088e-08), (118.8, 27.81, -9.597e-08), (118.8, 27.85, -9.465e-08), (118.8, 27.59, -9.459e-08), (118.8, 27.67, -9.89e-08), (118.8, 27.74, -9.389e-08), (118.8, 27.83, -9.253e-08), (118.8, 27.71, -9.042e-08), (118.8, 27.75, -8.928e-08), (118.8, 27.77, -8.386e-08), (118.8, 27.79, -7.708e-08), (118.8, 27.81, -5.261e-08), (118.9, 27.53, -9.091e-08), (118.8, 27.61, -9.144e-08), (118.8, 27.63, -8.952e-08), (118.8, 27.65, -8.48e-08), (118.8, 27.69, -5.842e-08), (118.8, 27.7, -3.329e-08), (118.9, 27.55, -7.852e-08), (118.9, 27.57, -6.187e-08), (118.9, 27.58, -4.162e-08), (118.8, 27.97, -9.688e-08), (118.8, 28.13, -8.804e-08), (118.8, 27.93, -9.754e-08), (118.8, 28.03, -8.034e-08), (118.8, 28.07, -9.228e-08), (118.8, 28.09, -8.963e-08), (118.8, 28.11, -8.788e-08), (118.8, 28.15, -6.784e-08), (118.8, 27.87, -9.174e-08), (118.8, 27.95, -9.241e-08), (118.8, 27.99, -8.707e-08), (118.8, 28.01, -8.359e-08), (118.8, 28.05, -4.717e-08), (118.8, 27.89, -8.468e-08), (118.8, 27.91, -7.588e-08), (118.8, 27.93, -4.703e-08), (118.7, 28.19, -9.478e-08), (118.7, 28.28, -7.491e-08), (118.7, 28.21, -8.92e-08), (118.7, 28.23, -8.721e-08), (118.7, 28.25, -8.016e-08), (118.7, 28.28, -4.162e-08), (118.8, 28.17, -4.661e-08), (119.0, 25.12, -7.588e-08), (119.1, 25.13, -9.77e-08), (119.1, 25.15, -8.934e-08), (119.1, 25.19, -8.318e-08), (119.1, 25.2, -4.162e-08), (119.1, 25.23, -7.468e-08), (119.1, 25.25, -9.76e-08), (119.1, 25.12, -7.491e-08), (119.1, 25.17, -1.058e-07), (119.1, 25.21, -9.559e-08), (119.1, 25.23, -9.76e-08), (119.1, 25.12, -7.491e-08), (119.2, 25.3, -9.988e-08), (119.1, 25.12, -7.491e-08), (119.1, 25.14, -9.988e-08), (119.1, 25.17, -9.825e-08), (119.1, 25.12, -7.491e-08), (119.1, 25.12, -4.528e-08), (119.1, 25.13, -8.738e-08), (119.1, 25.15, -9.056e-08), (119.2, 25.19, -8.645e-08), (119.2, 25.17, -4.661e-08), (119.2, 25.19, -9.269e-08), (119.2, 25.19, -9.228e-08), (119.2, 25.18, -5.29e-08), (119.2, 25.19, -1.025e-07), (119.3, 25.18, -8.371e-08), (119.3, 25.17, -8.721e-08), (119.3, 25.19, -9.846e-08), (119.3, 25.17, -7.658e-08), (119.3, 25.3, -9.133e-08), (119.3, 25.19, -7.025e-08), (119.3, 25.21, -9.604e-08), (119.3, 25.29, -9.594e-08), (119.3, 25.22, -7.529e-08), (119.3, 25.23, -8.616e-08), (119.3, 25.25, -9.988e-08), (119.3, 25.24, -3.329e-08), (119.3, 25.25, -7.814e-08), (119.4, 25.27, -9.659e-08), (119.4, 25.27, -8.761e-08), (119.2, 25.37, -9.969e-08), (119.1, 25.39, -9.079e-08), (119.1, 25.41, -8.94e-08), (119.2, 25.38, -7.195e-08), (119.2, 25.42, -6.354e-08), (119.2, 25.43, -9.5e-08), (119.2, 25.45, -9.853e-08), (119.2, 25.55, -9.988e-08), (119.2, 25.37, -8.761e-08), (119.2, 25.44, -7.491e-08), (119.2, 25.35, -8.783e-08), (119.2, 25.35, -9.76e-08), (119.2, 25.36, -6.638e-08), (119.2, 25.45, -8.346e-08), (119.2, 25.46, -5.527e-08), (119.2, 25.47, -9.182e-08), (119.2, 25.33, -9.597e-08), (119.2, 25.34, -5.771e-08), (119.3, 25.43, -4.661e-08), (119.3, 25.44, -4.162e-08), (119.2, 25.48, -6.796e-08), (119.2, 25.49, -9.677e-08), (119.3, 25.32, -7.659e-08), (119.3, 25.33, -8.144e-08), (119.3, 25.43, -8.92e-08), (119.3, 25.45, -9.433e-08), (119.3, 25.47, -8.983e-08), (119.3, 25.49, -9.394e-08), (119.3, 25.31, -9.317e-08), (119.3, 25.42, -4.162e-08), (119.3, 25.43, -8.768e-08), (119.3, 25.3, -6.985e-08), (119.3, 25.42, -6.784e-08), (119.3, 25.51, -9.988e-08), (119.3, 25.42, -8.334e-08), (119.3, 25.43, -9.988e-08), (119.3, 25.45, -8.879e-08), (119.3, 25.47, -8.652e-08), (119.3, 25.28, -7.195e-08), (119.3, 25.41, -7.908e-08), (119.3, 25.43, -8.517e-08), (119.3, 25.49, -7.491e-08), (119.3, 25.51, -6.948e-08), (119.3, 25.53, -8.16e-08), (119.6, 25.92, -9.977e-08), (119.5, 26.2, -9.988e-08), (119.2, 26.45, -9.676e-08), (119.3, 26.57, -9.988e-08), (119.5, 27.06, -9.988e-08), (119.5, 26.74, -9.988e-08), (119.1, 27.43, -9.908e-08), (119.1, 27.44, -7.39e-08), (119.1, 27.44, -4.578e-08), (119.1, 27.43, -9.351e-08), (119.1, 27.43, -8.952e-08), (119.1, 27.42, -8.334e-08), (119.2, 27.42, -7.544e-08), (119.2, 27.41, -9.77e-08), (119.2, 27.42, -4.717e-08), (119.3, 27.37, -9.988e-08), (119.2, 27.41, -9.371e-08), (119.2, 27.41, -8.975e-08), (119.2, 27.4, -8.737e-08), (119.3, 27.4, -7.547e-08), (119.3, 27.41, -9.54e-08), (119.3, 27.42, -4.217e-08), (119.3, 27.43, -8.469e-08), (119.3, 27.44, -3.329e-08), (119.3, 27.45, -8.161e-08), (119.3, 27.46, -3.329e-08), (119.4, 27.47, -7.778e-08), (119.4, 25.27, -4.217e-08), (119.4, 25.27, -6.538e-08), (119.4, 25.53, -8.723e-08), (119.4, 25.62, -9.988e-08), (119.4, 25.52, -4.528e-08), (119.4, 25.53, -9.518e-08), (119.4, 25.52, -8.466e-08), (119.4, 25.5, -7.238e-08), (119.4, 25.51, -9.625e-08), (119.5, 25.45, -6.084e-08), (119.5, 25.47, -8.45e-08), (119.5, 25.49, -9.234e-08), (119.5, 25.59, -9.661e-08), (119.5, 25.4, -4.162e-08), (119.5, 25.41, -7.467e-08), (119.5, 25.43, -8.737e-08), (119.5, 25.54, -9.988e-08), (119.5, 25.37, -7.937e-08), (119.5, 25.39, -9.221e-08), (119.5, 25.45, -9.873e-08), (119.5, 25.57, -9.681e-08), (119.5, 25.37, -9.643e-08), (119.5, 25.57, -9.849e-08), (119.5, 25.36, -7.205e-08), (119.5, 25.37, -9.893e-08), (119.5, 25.57, -9.129e-08), (119.5, 25.58, -5.327e-08), (119.6, 25.36, -7.708e-08), (119.6, 25.58, -7.759e-08), (119.6, 25.36, -9.092e-08), (119.6, 25.51, -9.557e-08), (119.6, 25.55, -9.706e-08), (119.6, 25.57, -9.561e-08), (119.6, 25.59, -8.639e-08), (119.6, 25.35, -8.796e-08), (119.6, 25.53, -8.713e-08), (119.6, 25.59, -7.871e-08), (119.6, 25.35, -9.907e-08), (119.6, 25.55, -5.845e-08), (119.6, 25.34, -4.162e-08), (119.6, 25.35, -9.276e-08), (119.6, 25.5, -7.305e-08), (119.6, 25.34, -4.162e-08), (119.6, 25.35, -8.25e-08), (119.6, 25.37, -9.339e-08), (119.7, 25.39, -8.389e-08), (119.7, 25.41, -9.802e-08), (119.7, 25.5, -8.164e-08), (119.7, 25.38, -4.412e-08), (119.7, 25.47, -9.988e-08), (119.7, 25.51, -8.647e-08), (119.5, 25.67, -8.351e-08), (119.5, 25.63, -9.77e-08), (119.5, 25.65, -8.894e-08), (119.5, 25.61, -7.955e-08), (119.5, 25.63, -5.327e-08), (119.5, 25.68, -4.412e-08), (119.5, 25.69, -9.967e-08), (119.5, 25.69, -8.032e-08), (119.5, 25.71, -9.255e-08), (119.5, 25.7, -4.412e-08), (119.5, 25.71, -8.032e-08), (119.6, 25.83, -1.069e-07), (119.6, 25.72, -5.438e-08), (119.6, 25.73, -9.419e-08), (119.6, 25.89, -9.708e-08), (119.6, 25.73, -7.862e-08), (119.6, 25.74, -5.438e-08), (119.6, 25.75, -9.419e-08), (119.6, 25.79, -8.357e-08), (119.6, 25.87, -6.837e-08), (119.6, 25.64, -3.329e-08), (119.6, 25.65, -6.389e-08), (119.6, 25.75, -6.936e-08), (119.6, 25.81, -6.73e-08), (119.7, 25.63, -7.778e-08), (119.7, 25.65, -9.926e-08), (119.7, 25.67, -7.732e-08), (119.6, 25.9, -6.57e-08), (119.7, 25.95, -1.125e-07), (119.7, 25.61, -7.468e-08), (119.7, 25.63, -9.848e-08), (119.7, 25.67, -1.028e-07), (119.7, 25.67, -9.926e-08), (119.7, 25.68, -5.577e-08), (119.7, 25.9, -3.329e-08), (119.7, 25.91, -9.151e-08), (119.6, 26.13, -9.519e-08), (119.6, 26.15, -9.035e-08), (119.6, 26.19, -9.278e-08), (119.6, 26.03, -9.164e-08), (119.6, 26.05, -8.876e-08), (119.6, 26.07, -8.721e-08), (119.6, 26.09, -8.517e-08), (119.6, 26.11, -8.324e-08), (119.6, 26.17, -8.788e-08), (119.6, 26.21, -9.058e-08), (119.6, 26.23, -9.275e-08), (119.7, 26.02, -8.005e-08), (119.6, 26.48, -9.364e-08), (119.6, 26.43, -9.685e-08), (119.6, 26.6, -9.698e-08), (119.6, 26.45, -1.026e-07), (119.7, 26.33, -9.899e-08), (119.6, 26.41, -9.505e-08), (119.6, 26.47, -3.329e-08), (119.6, 26.47, -8.562e-08), (119.6, 26.47, -1.01e-07), (119.6, 26.46, -4.994e-08), (119.6, 26.47, -8.99e-08), (119.6, 26.37, -9.262e-08), (119.6, 26.45, -6.409e-08), (119.6, 26.47, -9.255e-08), (119.6, 26.25, -9.253e-08), (119.6, 26.27, -9.848e-08), (119.7, 26.36, -6.954e-08), (119.6, 26.39, -8.092e-08), (119.6, 26.4, -5.438e-08), (119.7, 26.46, -5.845e-08), (119.6, 26.47, -9.964e-08), (119.7, 26.27, -8.751e-08), (119.7, 26.31, -1.169e-07), (119.7, 26.35, -7.67e-08), (119.7, 26.46, -8.688e-08), (119.6, 26.67, -8.721e-08), (119.6, 26.61, -9.188e-08), (119.6, 26.63, -9.364e-08), (119.6, 26.65, -9.848e-08), (119.6, 26.69, -9.083e-08), (119.6, 26.65, -4.756e-08), (119.6, 26.6, -8.082e-08), (119.6, 26.7, -7.166e-08), (119.6, 26.71, -9.563e-08), (119.7, 26.6, -8.495e-08), (119.6, 26.71, -8.186e-08), (119.7, 26.72, -4.412e-08), (119.7, 26.73, -9.083e-08), (119.4, 27.47, -9.45e-08), (119.4, 27.49, -7.627e-08), (119.5, 27.5, -9.988e-08), (119.4, 27.49, -9.76e-08), (119.4, 27.51, -7.584e-08), (119.4, 27.51, -9.587e-08), (119.7, 27.45, -9.982e-08), (119.7, 27.39, -9.92e-08), (119.7, 27.49, -9.503e-08), (119.7, 27.52, -7.599e-08), (119.4, 27.52, -7.135e-08), (119.4, 27.53, -9.587e-08), (119.4, 27.54, -6.597e-08), (119.5, 27.55, -9.399e-08), (119.5, 27.56, -6.873e-08), (119.5, 27.57, -9.185e-08), (119.5, 27.58, -6.126e-08), (119.5, 27.59, -9.067e-08), (119.5, 27.6, -5.327e-08), (119.5, 27.61, -8.928e-08), (119.5, 27.62, -4.412e-08), (119.5, 27.63, -8.602e-08), (119.5, 27.64, -4.217e-08), (119.6, 27.65, -8.362e-08), (119.6, 27.66, -3.329e-08), (119.6, 27.64, -9.988e-08), (119.6, 27.67, -8.048e-08), (119.6, 27.67, -9.462e-08), (119.6, 27.66, -7.717e-08), (119.6, 27.67, -8.346e-08), (119.6, 27.68, -6.126e-08), (119.6, 27.68, -5.868e-08), (119.6, 27.61, -8.934e-08), (119.6, 27.63, -9.848e-08), (119.6, 27.65, -8.505e-08), (119.6, 27.59, -8.161e-08), (119.6, 27.63, -6.835e-08), (119.7, 27.53, -9.408e-08), (119.7, 27.56, -6.973e-08), (119.6, 27.57, -9.11e-08), (119.6, 27.6, -3.329e-08), (119.7, 27.55, -7.855e-08), (119.7, 25.42, -6.472e-08), (119.7, 25.43, -7.403e-08), (119.7, 25.51, -8.785e-08), (119.7, 25.53, -7.708e-08), (119.7, 25.55, -8.386e-08), (119.7, 25.57, -9.492e-08), (119.7, 25.59, -9.056e-08), (119.7, 25.43, -9.017e-08), (119.7, 25.5, -9.988e-08), (119.7, 25.62, -9.988e-08), (119.7, 25.42, -7.166e-08), (119.7, 25.43, -1.056e-07), (119.8, 25.4, -5.527e-08), (119.8, 25.41, -9.21e-08), (119.8, 25.63, -9.927e-08), (119.8, 25.4, -5.827e-08), (119.8, 25.41, -8.437e-08), (119.8, 25.42, -3.329e-08), (119.8, 25.43, -7.894e-08), (119.8, 25.45, -9.343e-08), (119.8, 25.57, -1.044e-07), (119.8, 25.45, -7.391e-08), (119.8, 25.47, -9.587e-08), (119.8, 25.59, -9.514e-08), (119.8, 25.48, -6.597e-08), (119.8, 25.49, -9.294e-08), (119.8, 25.5, -5.868e-08), (119.8, 25.51, -8.814e-08), (119.9, 25.52, -6.785e-08), (119.9, 25.53, -8.346e-08), (119.9, 25.55, -8.691e-08), (119.9, 25.55, -9.739e-08), (119.9, 25.57, -7.491e-08), (119.9, 25.55, -5.28e-08), (119.9, 25.55, -3.329e-08), (119.7, 25.61, -9.77e-08), (119.7, 25.68, -4.578e-08), (119.7, 25.91, -7.952e-08), (119.7, 25.67, -9.228e-08), (119.7, 25.67, -9.094e-08), (119.7, 25.67, -9.222e-08), (119.8, 25.67, -8.965e-08), (119.8, 25.65, -9.988e-08), (119.8, 25.66, -8.016e-08), (119.8, 25.61, -9.284e-08), (119.8, 25.65, -8.192e-08), (119.8, 25.66, -4.217e-08), (119.8, 25.63, -7.025e-08), (119.8, 25.6, -5.28e-08), (119.7, 25.93, -8.963e-08), (119.7, 26.02, -8.307e-08), (119.7, 25.96, -6.313e-08), (119.7, 25.97, -1.009e-07), (119.7, 25.99, -8.386e-08), (119.7, 26.01, -8.92e-08), (119.7, 26.02, -4.756e-08), (119.7, 26.28, -8.016e-08), (119.7, 26.31, -9.926e-08), (119.7, 26.32, -7.195e-08), (119.7, 26.45, -9.255e-08), (119.7, 26.28, -5.375e-08), (119.7, 26.29, -9.691e-08), (119.7, 26.33, -8.263e-08), (119.7, 26.34, -4.412e-08), (119.7, 26.44, -7.802e-08), (119.7, 26.45, -1.153e-07), (119.7, 26.29, -8.983e-08), (119.7, 26.35, -8.192e-08), (119.7, 26.44, -8.152e-08), (119.7, 26.3, -8.386e-08), (119.8, 26.31, -9.803e-08), (119.8, 26.35, -9.385e-08), (119.8, 26.36, -6.516e-08), (119.8, 26.43, -8.894e-08), (119.8, 26.48, -1.048e-07), (119.8, 26.57, -9.481e-08), (119.8, 26.3, -5.916e-08), (119.8, 26.37, -8.826e-08), (119.8, 26.43, -8.309e-08), (119.8, 26.49, -9.301e-08), (119.8, 26.53, -9.848e-08), (119.8, 26.55, -9.241e-08), (119.8, 26.31, -9.089e-08), (119.8, 26.36, -9.988e-08), (119.8, 26.38, -6.064e-08), (119.8, 26.39, -7.635e-08), (119.8, 26.44, -4.217e-08), (119.8, 26.45, -8.94e-08), (119.8, 26.51, -7.513e-08), (119.8, 26.53, -5.29e-08), (119.8, 26.31, -8.529e-08), (119.8, 26.39, -9.41e-08), (119.8, 26.4, -5.868e-08), (119.8, 26.46, -6.023e-08), (119.8, 26.47, -8.416e-08), (119.8, 26.32, -7.29e-08), (119.9, 26.41, -8.954e-08), (119.8, 26.41, -8.472e-08), (119.8, 26.32, -4.162e-08), (119.8, 26.33, -9.339e-08), (119.8, 26.41, -9.427e-08), (119.8, 26.42, -5.527e-08), (119.9, 26.42, -4.217e-08), (119.9, 26.54, -4.217e-08), (119.9, 26.55, -9.688e-08), (119.9, 26.33, -8.694e-08), (119.9, 26.39, -8.166e-08), (119.9, 26.4, -6.023e-08), (119.9, 26.52, -6.126e-08), (119.9, 26.53, -8.94e-08), (119.9, 26.34, -7.937e-08), (119.9, 26.35, -9.926e-08), (119.9, 26.37, -8.309e-08), (119.9, 26.38, -4.217e-08), (119.9, 26.52, -6.919e-08), (119.9, 26.55, -9.988e-08), (119.9, 26.34, -4.606e-08), (119.9, 26.35, -7.382e-08), (119.9, 26.52, -3.329e-08), (119.9, 26.53, -8.826e-08), (119.9, 26.54, -7.058e-08), (119.9, 26.55, -9.926e-08), (119.9, 26.55, -8.761e-08), (120.0, 26.56, -6.638e-08), (119.7, 26.6, -8.412e-08), (119.7, 26.74, -6.95e-08), (119.7, 26.75, -9.681e-08), (119.7, 26.6, -8.846e-08), (119.7, 26.75, -7.877e-08), (119.7, 26.8, -9.988e-08), (119.7, 26.6, -8.324e-08), (119.7, 26.76, -4.162e-08), (119.7, 26.77, -3.329e-08), (119.7, 26.77, -5.993e-08), (119.7, 26.77, -7.389e-08), (119.7, 26.77, -3.329e-08), (119.7, 26.77, -6.076e-08), (119.7, 26.77, -8.301e-08), (119.8, 26.6, -8.324e-08), (119.8, 26.76, -6.326e-08), (119.8, 26.77, -9.7e-08), (119.8, 26.59, -8.707e-08), (119.8, 26.6, -7.353e-08), (119.8, 26.74, -7.06e-08), (119.8, 26.75, -8.835e-08), (119.8, 26.82, -9.988e-08), (119.8, 26.72, -3.329e-08), (119.8, 26.73, -8.403e-08), (119.8, 26.71, -7.894e-08), (119.8, 26.57, -3.329e-08), (119.8, 26.57, -7.978e-08), (119.8, 26.58, -4.772e-08), (119.8, 26.58, -7.491e-08), (119.8, 26.57, -6.126e-08), (119.8, 26.69, -7.584e-08), (119.8, 26.71, -9.848e-08), (119.8, 26.57, -9.739e-08), (119.8, 26.57, -9.739e-08), (119.9, 26.58, -7.058e-08), (119.9, 26.68, -6.973e-08), (119.9, 26.69, -9.587e-08), (119.9, 26.59, -8.737e-08), (119.9, 26.67, -8.17e-08), (119.9, 26.7, -9.988e-08), (119.9, 26.59, -9.76e-08), (119.9, 26.68, -3.329e-08), (119.9, 26.69, -7.581e-08), (119.9, 26.71, -9.11e-08), (119.9, 26.73, -8.659e-08), (119.9, 26.79, -9.932e-08), (119.9, 26.6, -9.053e-08), (119.9, 26.61, -8.723e-08), (119.9, 26.72, -4.162e-08), (119.9, 26.75, -9.164e-08), (119.9, 26.58, -9.988e-08), (119.9, 26.61, -9.681e-08), (119.9, 26.62, -6.409e-08), (119.9, 26.76, -5.527e-08), (119.9, 26.77, -8.25e-08), (120.0, 27.01, -9.988e-08), (120.0, 26.63, -9.07e-08), (119.9, 26.8, -8.613e-08), (120.0, 26.57, -9.672e-08), (120.0, 26.63, -9.76e-08), (120.0, 26.65, -8.498e-08), (120.0, 26.66, -5.868e-08), (120.0, 26.8, -8.861e-08), (120.0, 26.57, -8.684e-08), (120.0, 26.59, -9.471e-08), (120.0, 26.67, -9.299e-08), (120.0, 26.69, -7.284e-08), (120.0, 26.7, -4.162e-08), (120.0, 26.79, -9.153e-08), (120.0, 27.22, -9.988e-08), (119.7, 27.51, -8.238e-08), (119.7, 27.43, -8.819e-08), (119.7, 27.47, -8.505e-08), (119.7, 27.48, -6.538e-08), (119.7, 27.45, -6.835e-08), (119.8, 27.35, -9.556e-08), (119.8, 27.38, -6.951e-08), (119.7, 27.41, -7.38e-08), (119.7, 27.42, -3.329e-08), (119.8, 27.33, -8.72e-08), (119.8, 27.37, -7.787e-08), (119.8, 27.31, -9.597e-08), (119.8, 27.34, -5.438e-08), (119.8, 27.3, -8.959e-08), (119.8, 27.31, -8.823e-08), (119.9, 27.31, -9.788e-08), (119.9, 27.31, -9.134e-08), (119.9, 27.32, -6.207e-08), (119.9, 27.32, -8.279e-08), (119.9, 27.33, -8.874e-08), (119.9, 27.33, -9.637e-08), (119.9, 27.34, -4.162e-08), (120.0, 27.34, -6.784e-08), (120.0, 27.35, -8.435e-08), (120.0, 27.35, -9.826e-08), (120.0, 27.35, -9.66e-08), (120.0, 26.58, -6.249e-08), (120.0, 26.71, -8.959e-08), (120.0, 26.73, -7.01e-08), (120.0, 26.79, -8.92e-08), (120.0, 26.85, -9.874e-08), (120.0, 26.59, -8.566e-08), (120.1, 26.71, -9.988e-08), (120.0, 26.73, -9.848e-08), (120.0, 26.75, -8.437e-08), (120.0, 26.76, -5.868e-08), (120.0, 26.79, -9.603e-08), (120.0, 26.6, -6.193e-08), (120.0, 26.61, -1.012e-07), (120.1, 26.77, -9.615e-08), (120.1, 26.79, -9.77e-08), (120.0, 26.81, -9.988e-08), (120.0, 26.83, -9.317e-08), (120.1, 26.61, -8.424e-08), (120.1, 26.65, -9.988e-08), (120.1, 26.69, -9.756e-08), (120.1, 26.77, -9.705e-08), (120.1, 26.81, -9.339e-08), (120.1, 26.82, -7.713e-08), (120.1, 26.86, -3.329e-08), (120.1, 26.87, -7.877e-08), (120.1, 26.62, -5.771e-08), (120.1, 26.63, -9.5e-08), (120.1, 26.82, -4.162e-08), (120.1, 26.63, -8.25e-08), (120.1, 26.71, -9.112e-08), (120.1, 26.73, -9.147e-08), (120.1, 26.75, -9.03e-08), (120.1, 26.8, -7.654e-08), (120.1, 26.64, -5.438e-08), (120.1, 26.65, -8.71e-08), (120.1, 26.67, -8.99e-08), (120.1, 26.79, -7.759e-08), (120.1, 26.8, -3.329e-08), (120.1, 26.89, -9.675e-08), (120.3, 27.09, -9.962e-08), (120.1, 26.89, -8.591e-08), (120.1, 26.91, -9.643e-08), (120.1, 26.91, -6.973e-08), (120.1, 26.93, -9.692e-08), (120.1, 26.93, -9.578e-08), (120.1, 26.93, -9.364e-08), (120.2, 26.92, -4.786e-08), (120.2, 26.93, -9.923e-08), (120.2, 26.92, -4.994e-08), (120.2, 26.97, -9.988e-08), (120.2, 26.92, -4.994e-08), (120.2, 27.26, -9.988e-08), (120.2, 26.92, -4.994e-08), (120.2, 26.95, -9.252e-08), (120.2, 26.97, -9.39e-08), (120.2, 26.99, -9.492e-08), (120.2, 26.92, -4.439e-08), (120.2, 26.93, -8.435e-08), (120.2, 27.01, -9.692e-08), (120.3, 27.05, -8.666e-08), (120.3, 27.01, -4.661e-08), (120.3, 27.03, -6.73e-08), (120.3, 27.07, -8.435e-08), (120.3, 27.11, -9.682e-08), (120.3, 27.11, -9.264e-08), (120.4, 27.11, -1.006e-07), (120.3, 27.1, -4.735e-08), (120.3, 27.11, -9.926e-08), (120.0, 27.36, -4.439e-08), (120.0, 27.36, -7.29e-08), (120.1, 27.37, -8.564e-08), (120.1, 27.37, -9.002e-08), (120.1, 27.37, -9.603e-08), (120.1, 27.38, -6.726e-08), (120.1, 27.38, -7.658e-08), (120.1, 27.39, -9.083e-08), (120.2, 27.39, -9.073e-08), (120.2, 27.39, -9.77e-08), (120.2, 27.4, -5.327e-08), (120.2, 27.4, -7.937e-08), (120.2, 27.41, -8.768e-08), (120.2, 27.41, -9.104e-08), (120.3, 27.39, -8.461e-08), (120.3, 27.4, -8.724e-08), (120.2, 27.41, -9.427e-08), (120.3, 27.41, -7.824e-08), (120.2, 27.42, -4.439e-08), (120.3, 27.42, -4.162e-08), (120.3, 27.33, -8.647e-08), (120.3, 27.35, -9.677e-08), (120.3, 27.37, -7.814e-08), (120.3, 27.38, -3.329e-08), (120.3, 27.29, -9.67e-08), (120.3, 27.35, -6.516e-08), (120.3, 27.1, -8.138e-08), (120.4, 27.1, -8.234e-08), (120.4, 27.09, -8.685e-08), (120.4, 27.09, -7.896e-08), (120.4, 27.13, -9.538e-08), (120.4, 27.17, -9.848e-08), (120.4, 27.2, -7.562e-08), (120.4, 27.11, -7.491e-08), (120.4, 27.19, -8.505e-08), (120.4, 27.13, -7.132e-08), (120.4, 27.15, -8.418e-08), (120.4, 27.15, -7.636e-08), (120.4, 27.17, -7.399e-08), (120.4, 27.15, -2.864e-08), (120.3, 27.27, -9.542e-08), (120.3, 27.31, -8.144e-08), (120.3, 27.32, -4.217e-08), (120.4, 27.23, -9.2e-08), (120.4, 27.23, -9.746e-08), (120.4, 27.26, -7.145e-08), (120.3, 27.29, -6.869e-08), (120.4, 27.25, -8.269e-08), (120.4, 27.21, -9.306e-08), (117.3, 23.62, 3.329e-08), (117.7, 25.68, -2.497e-08), (119.0, 26.48, -2.497e-08), (119.2, 26.48, 0.0), (119.6, 26.47, 3.329e-08), (119.6, 26.47, 4.994e-08)], [], [(1, 2, 0), (3, 5, 2), (14, 8, 9), (17, 9, 3), (17, 3, 6), (10, 17, 6), (19, 17, 15), (20, 18, 17), (21, 20, 17), (17, 22, 21), (24, 23, 17), (26, 25, 17), (29, 27, 26), (29, 26, 17), (29, 31, 32), (11, 15, 10), (39, 12, 13), (51, 38, 39), (51, 43, 44), (51, 44, 37), (46, 17, 19), (47, 17, 46), (56, 48, 49), (57, 49, 50), (57, 50, 42), (54, 17, 53), (60, 17, 54), (60, 54, 55), (60, 55, 56), (59, 61, 57), (60, 57, 61), (29, 17, 60), (63, 60, 61), (65, 60, 64), (69, 72, 68), (70, 72, 69), (74, 62, 73), (75, 62, 74), (76, 62, 75), (78, 62, 77), (79, 62, 78), (81, 84, 80), (84, 62, 79), (86, 85, 83), (87, 85, 86), (88, 85, 87), (91, 98, 90), (92, 98, 91), (98, 85, 89), (94, 98, 93), (95, 99, 94), (96, 99, 95), (99, 96, 100), (101, 99, 100), (102, 99, 101), (103, 99, 102), (104, 99, 103), (108, 107, 29), (109, 115, 114), (120, 118, 119), (109, 122, 123), (109, 29, 60), (62, 84, 85), (130, 109, 62), (132, 99, 131), (130, 62, 99), (136, 99, 134), (138, 139, 137), (140, 99, 139), (141, 142, 99), (143, 99, 142), (145, 99, 144), (147, 99, 146), (148, 149, 99), (151, 99, 149), (150, 151, 149), (135, 99, 151), (157, 135, 153), (158, 161, 157), (165, 159, 160), (168, 163, 164), (169, 171, 170), (172, 170, 171), (176, 152, 174), (177, 156, 152), (178, 156, 177), (182, 156, 180), (188, 185, 186), (188, 189, 187), (188, 190, 189), (200, 128, 129), (200, 129, 124), (109, 124, 126), (200, 196, 197), (200, 197, 128), (200, 184, 198), (200, 198, 199), (200, 199, 195), (200, 192, 191), (200, 193, 192), (200, 201, 194), (202, 203, 201), (202, 204, 203), (205, 200, 109), (211, 202, 200), (202, 209, 208), (202, 210, 209), (166, 212, 161), (214, 212, 213), (215, 135, 212), (215, 212, 168), (215, 168, 165), (215, 156, 182), (183, 215, 182), (218, 215, 216), (219, 215, 218), (221, 215, 220), (223, 215, 222), (225, 215, 224), (227, 229, 226), (230, 215, 229), (240, 236, 239), (241, 232, 233), (237, 241, 234), (249, 243, 244), (245, 249, 244), (254, 247, 248), (254, 248, 243), (250, 255, 249), (254, 252, 253), (254, 253, 247), (254, 249, 255), (256, 261, 260), (262, 264, 261), (241, 228, 263), (241, 263, 257), (241, 257, 259), (254, 241, 259), (272, 264, 265), (241, 254, 264), (241, 264, 272), (272, 265, 267), (272, 267, 268), (270, 272, 268), (273, 272, 270), (274, 272, 273), (275, 272, 274), (277, 272, 276), (282, 279, 272), (302, 290, 291), (302, 291, 292), (307, 297, 298), (294, 302, 293), (308, 303, 304), (307, 305, 306), (307, 306, 296), (307, 296, 297), (300, 307, 299), (286, 285, 308), (307, 308, 305), (307, 286, 308), (317, 310, 311), (316, 314, 315), (327, 318, 319), (328, 319, 320), (328, 320, 321), (328, 321, 322), (329, 323, 324), (313, 329, 312), (327, 294, 325), (327, 325, 326), (328, 329, 316), (348, 334, 335), (348, 335, 331), (348, 337, 338), (348, 338, 339), (348, 339, 332), (348, 332, 334), (348, 341, 342), (348, 342, 343), (348, 343, 336), (317, 309, 349), (352, 349, 350), (352, 350, 351), (352, 351, 345), (316, 317, 352), (202, 359, 210), (202, 354, 359), (211, 353, 360), (211, 355, 356), (211, 331, 363), (205, 348, 211), (365, 205, 364), (364, 130, 135), (367, 135, 215), (370, 279, 369), (375, 279, 374), (377, 241, 279), (379, 377, 279), (384, 387, 377), (385, 387, 384), (386, 387, 385), (392, 493, 391), (405, 398, 399), (411, 406, 407), (412, 410, 411), (423, 414, 415), (423, 415, 416), (423, 416, 409), (423, 409, 412), (417, 423, 412), (423, 419, 413), (423, 393, 419), (424, 423, 421), (426, 287, 288), (429, 427, 428), (433, 431, 307), (430, 434, 432), (431, 435, 434), (441, 438, 440), (436, 441, 435), (443, 438, 439), (445, 446, 444), (447, 450, 446), (448, 450, 447), (1782, 455, 448), (452, 455, 451), (456, 459, 455), (455, 461, 458), (464, 461, 459), (428, 288, 307), (469, 307, 302), (470, 466, 307), (467, 470, 307), (469, 471, 468), (469, 472, 471), (469, 474, 472), (477, 449, 473), (483, 476, 469), (478, 453, 477), (483, 480, 476), (460, 457, 453), (481, 460, 453), (482, 460, 481), (483, 482, 479), (484, 460, 482), (485, 483, 469), (469, 302, 328), (486, 469, 328), (486, 328, 487), (487, 352, 348), (488, 348, 205), (489, 487, 488), (629, 365, 490), (491, 490, 366), (635, 366, 367), (492, 367, 368), (493, 387, 390), (494, 638, 493), (400, 493, 392), (401, 493, 400), (423, 402, 403), (423, 403, 404), (423, 404, 405), (496, 502, 495), (497, 502, 496), (505, 498, 499), (503, 493, 502), (504, 493, 503), (423, 505, 500), (493, 504, 505), (493, 505, 423), (506, 493, 423), (508, 423, 507), (514, 506, 512), (516, 506, 515), (517, 518, 506), (519, 506, 518), (520, 506, 519), (524, 506, 522), (525, 523, 521), (526, 523, 525), (530, 523, 528), (531, 524, 523), (533, 524, 532), (460, 536, 465), (460, 537, 536), (544, 543, 541), (483, 546, 484), (549, 460, 484), (547, 551, 483), (552, 547, 485), (548, 539, 538), (552, 557, 547), (553, 558, 548), (563, 553, 554), (485, 566, 570), (562, 571, 560), (576, 574, 573), (578, 580, 577), (580, 578, 579), (583, 580, 581), (600, 575, 576), (585, 592, 584), (594, 585, 586), (594, 586, 587), (595, 587, 588), (596, 589, 590), (596, 590, 591), (573, 600, 576), (594, 597, 593), (599, 595, 589), (573, 601, 600), (598, 604, 594), (602, 606, 601), (608, 609, 607), (616, 612, 613), (614, 616, 613), (621, 611, 608), (486, 622, 620), (626, 623, 624), (627, 486, 487), (628, 489, 488), (628, 488, 629), (631, 490, 630), (633, 490, 491), (634, 490, 633), (630, 490, 634), (1783, 630, 636), (637, 636, 491), (766, 492, 638), (766, 635, 492), (773, 638, 494), (639, 494, 506), (642, 524, 641), (644, 640, 642), (639, 640, 645), (649, 650, 648), (524, 650, 652), (653, 524, 652), (657, 524, 654), (659, 524, 655), (660, 658, 659), (664, 524, 661), (666, 524, 663), (667, 641, 665), (617, 669, 616), (618, 670, 617), (618, 672, 670), (671, 673, 618), (674, 671, 676), (626, 624, 486), (626, 677, 674), (626, 679, 677), (626, 680, 679), (626, 683, 680), (626, 684, 683), (626, 685, 684), (681, 689, 626), (681, 690, 689), (626, 692, 691), (693, 694, 692), (695, 696, 693), (626, 698, 697), (626, 700, 698), (701, 626, 682), (701, 702, 700), (701, 703, 702), (708, 706, 489), (709, 707, 627), (708, 712, 706), (714, 682, 707), (708, 715, 720), (722, 708, 489), (722, 718, 708), (732, 682, 713), (727, 732, 713), (734, 729, 730), (734, 730, 722), (735, 723, 724), (733, 732, 727), (738, 682, 732), (736, 740, 732), (742, 737, 734), (743, 734, 731), (744, 745, 731), (735, 744, 731), (746, 739, 740), (749, 742, 743), (735, 750, 744), (751, 701, 738), (754, 748, 742), (755, 742, 749), (758, 735, 628), (759, 628, 629), (874, 628, 759), (761, 629, 632), (759, 760, 761), (759, 761, 762), (632, 631, 1783), (765, 632, 637), (637, 762, 764), (637, 764, 765), (770, 635, 766), (771, 769, 770), (771, 768, 769), (771, 766, 638), (773, 494, 639), (774, 773, 639), (776, 639, 645), (777, 639, 776), (779, 639, 778), (668, 777, 647), (780, 781, 777), (639, 777, 781), (639, 781, 783), (787, 783, 784), (788, 639, 787), (794, 639, 788), (792, 794, 788), (799, 794, 795), (797, 799, 795), (779, 778, 793), (799, 793, 794), (801, 802, 800), (804, 805, 799), (705, 807, 704), (705, 808, 807), (811, 812, 810), (705, 813, 809), (817, 812, 811), (819, 754, 755), (823, 705, 751), (825, 818, 753), (825, 753, 754), (825, 754, 819), (820, 826, 819), (821, 827, 820), (757, 828, 822), (735, 829, 757), (832, 705, 823), (830, 834, 829), (825, 835, 833), (837, 825, 826), (837, 839, 836), (837, 844, 840), (841, 845, 837), (758, 851, 852), (854, 856, 855), (859, 853, 849), (861, 854, 859), (850, 862, 861), (850, 864, 863), (868, 869, 867), (758, 870, 868), (872, 873, 871), (874, 758, 628), (875, 758, 874), (637, 763, 759), (876, 637, 767), (876, 767, 772), (879, 876, 772), (879, 878, 877), (877, 772, 771), (877, 771, 773), (880, 877, 773), (774, 639, 775), (882, 774, 775), (885, 779, 805), (887, 779, 886), (890, 891, 779), (893, 894, 891), (883, 775, 779), (895, 883, 894), (896, 883, 895), (883, 900, 901), (903, 883, 901), (904, 905, 903), (906, 905, 904), (872, 909, 873), (875, 911, 910), (875, 912, 911), (914, 913, 875), (923, 925, 922), (919, 921, 917), (921, 927, 926), (919, 928, 921), (875, 919, 916), (929, 930, 928), (933, 932, 875), (933, 935, 932), (938, 936, 935), (916, 914, 875), (940, 875, 874), (959, 874, 939), (942, 875, 941), (874, 949, 940), (951, 933, 946), (954, 947, 940), (955, 940, 948), (874, 956, 950), (953, 957, 952), (958, 954, 955), (954, 961, 953), (964, 959, 939), (965, 939, 763), (966, 965, 763), (968, 876, 879), (969, 968, 877), (970, 877, 880), (971, 882, 883), (973, 883, 972), (974, 971, 973), (972, 905, 907), (976, 972, 907), (977, 972, 976), (980, 972, 979), (984, 985, 972), (973, 972, 985), (987, 988, 973), (989, 973, 988), (990, 973, 989), (992, 973, 991), (993, 994, 973), (954, 997, 996), (998, 954, 958), (999, 958, 962), (964, 1000, 963), (954, 1001, 997), (1003, 954, 998), (964, 1004, 1000), (1003, 1006, 1002), (1007, 1009, 1006), (1013, 1010, 1011), (1013, 1014, 1012), (1016, 1008, 964), (1016, 1017, 1015), (1016, 1018, 1017), (1016, 1022, 1021), (1016, 1023, 1022), (1025, 1026, 1024), (1034, 1033, 939), (1048, 1041, 939), (1049, 939, 1032), (1054, 1032, 1045), (1046, 1053, 1052), (1060, 939, 1049), (1046, 1061, 1055), (1063, 1033, 1056), (1048, 1065, 1064), (1067, 1048, 939), (1069, 939, 1059), (1071, 1016, 1063), (1066, 1073, 1065), (1074, 1067, 1068), (1076, 1028, 1016), (1077, 1016, 1071), (1079, 1066, 1067), (1076, 1030, 1028), (1081, 1031, 1030), (965, 1062, 1046), (1062, 1075, 1070), (1062, 1080, 1075), (1085, 1083, 965), (1090, 965, 966), (1090, 966, 967), (1093, 969, 1092), (1094, 969, 1093), (1096, 969, 1094), (1784, 1094, 1095), (1092, 969, 877), (1097, 970, 881), (1092, 970, 1097), (1098, 881, 882), (1101, 881, 1099), (1097, 881, 1100), (1105, 1097, 1103), (1107, 1097, 1105), (1109, 1097, 1106), (1117, 1114, 971), (1116, 971, 1112), (1118, 1115, 971), (1120, 971, 1111), (1123, 1113, 882), (1125, 882, 1114), (1126, 1114, 1117), (1128, 1122, 1113), (1134, 971, 974), (1136, 974, 975), (1138, 1132, 975), (1140, 1133, 1131), (1141, 1131, 971), (1143, 1134, 974), (1144, 1139, 971), (1146, 971, 1133), (1149, 1147, 973), (1151, 973, 994), (1152, 994, 1148), (1087, 1154, 1086), (1155, 1161, 1154), (1156, 1162, 1155), (1166, 1159, 1160), (1166, 1160, 1089), (1166, 1163, 1164), (1168, 1165, 1162), (1169, 1162, 1157), (1166, 1157, 1163), (1168, 1171, 1170), (1169, 1173, 1168), (1174, 1175, 1169), (1166, 1176, 1174), (1179, 1176, 1166), (1180, 1178, 1179), (1182, 1183, 1181), (1186, 1182, 1179), (1187, 1186, 1184), (1186, 1189, 1188), (1190, 1191, 1189), (1193, 1190, 1187), (1195, 1089, 1085), (1195, 1085, 965), (1196, 1195, 965), (1198, 1195, 1196), (965, 1199, 1197), (1203, 1166, 1195), (1201, 1204, 1200), (1207, 1166, 1203), (1202, 1209, 1208), (1211, 1179, 1205), (1202, 1215, 1210), (1218, 1179, 1211), (1214, 1219, 1213), (1202, 1222, 1216), (1223, 1179, 1217), (1228, 1222, 1202), (1228, 1225, 1220), (1230, 1227, 1225), (1231, 1225, 1228), (1235, 1229, 1230), (1236, 1232, 1228), (1269, 1202, 1090), (1240, 1090, 1091), (1242, 1784, 1095), (1241, 1785, 1242), (1242, 1091, 1241), (1242, 1095, 1092), (1243, 1092, 1097), (1245, 1097, 1109), (1097, 1245, 1248), (1250, 1097, 1249), (1251, 1097, 1250), (1252, 1097, 1251), (1255, 1097, 1252), (1257, 1254, 1256), (1258, 1259, 1254), (1260, 1254, 1259), (1262, 1254, 1261), (1264, 1254, 1263), (1193, 1266, 1194), (1272, 1270, 1271), (1274, 1272, 1269), (1278, 1274, 1269), (1285, 1275, 1276), (1285, 1276, 1277), (1282, 1277, 1273), (1282, 1273, 1274), (1285, 1280, 1281), (1287, 1283, 1284), (1287, 1284, 1280), (1288, 1282, 1286), (1288, 1285, 1282), (1295, 1293, 1289), (1303, 1289, 1290), (1303, 1290, 1285), (1298, 1288, 1291), (1294, 1298, 1291), (1302, 1298, 1299), (1303, 1300, 1295), (1304, 1301, 1297), (1309, 1305, 1306), (1303, 1310, 1306), (1315, 1312, 1296), (1307, 1315, 1296), (1311, 1314, 1310), (1318, 1278, 1269), (1317, 1319, 1269), (1321, 1278, 1318), (1325, 1326, 1324), (1328, 1329, 1327), (1328, 1332, 1330), (1328, 1334, 1332), (1335, 1339, 1334), (1340, 1335, 1328), (1342, 1337, 1338), (1348, 1341, 1342), (1343, 1348, 1342), (1345, 1351, 1344), (1353, 1239, 1240), (1497, 1331, 1239), (1355, 1361, 1240), (1367, 1365, 1242), (1368, 1366, 1365), (1370, 1240, 1366), (1373, 1368, 1365), (1385, 1365, 1367), (1377, 1366, 1368), (1369, 1380, 1240), (1382, 1376, 1240), (1383, 1240, 1370), (1369, 1386, 1380), (1388, 1369, 1381), (1389, 1384, 1385), (1390, 1242, 1244), (1390, 1393, 1242), (1367, 1242, 1391), (1390, 1395, 1393), (1244, 1398, 1394), (1399, 1385, 1396), (1244, 1401, 1400), (1590, 1244, 1243), (1405, 1243, 1254), (1403, 1405, 1254), (1406, 1405, 1403), (1407, 1405, 1406), (1409, 1243, 1405), (1411, 1409, 1405), (1413, 1405, 1408), (1415, 1405, 1414), (1417, 1405, 1416), (1419, 1405, 1418), (1421, 1405, 1420), (1423, 1405, 1422), (1425, 1426, 1424), (1428, 1405, 1426), (1427, 1428, 1426), (1430, 1428, 1429), (1434, 1430, 1433), (1436, 1405, 1428), (1439, 1435, 1436), (1443, 1438, 1435), (1444, 1440, 1441), (1315, 1446, 1445), (1315, 1452, 1446), (1447, 1453, 1315), (1453, 1448, 1449), (1454, 1450, 1451), (1465, 1453, 1450), (1459, 1450, 1454), (1461, 1457, 1458), (1456, 1461, 1458), (1456, 1462, 1461), (1453, 1464, 1456), (1465, 1467, 1464), (1468, 1465, 1459), (1465, 1469, 1467), (1465, 1471, 1470), (1475, 1473, 1465), (1479, 1476, 1475), (1480, 1346, 1347), (1481, 1349, 1350), (1454, 1451, 1480), (1454, 1480, 1348), (1484, 1454, 1483), (1485, 1454, 1484), (1486, 1459, 1485), (1487, 1459, 1486), (1490, 1459, 1487), (1491, 1487, 1488), (1492, 1489, 1459), (1493, 1468, 1489), (1345, 1482, 1352), (1495, 1497, 1364), (1495, 1498, 1497), (1387, 1501, 1386), (1387, 1505, 1501), (1502, 1506, 1387), (1503, 1506, 1502), (1510, 1504, 1385), (1506, 1514, 1511), (1516, 1506, 1507), (1512, 1516, 1507), (1519, 1513, 1509), (1519, 1509, 1510), (1515, 1521, 1514), (1519, 1523, 1518), (1524, 1519, 1510), (1525, 1510, 1520), (1528, 1515, 1516), (1522, 1528, 1516), (1519, 1531, 1523), (1533, 1524, 1510), (1534, 1510, 1525), (1528, 1535, 1527), (1530, 1528, 1529), (1519, 1538, 1532), (1528, 1540, 1535), (1537, 1541, 1536), (1528, 1543, 1540), (1547, 1545, 1546), (1528, 1550, 1544), (1551, 1528, 1541), (1528, 1555, 1550), (1557, 1528, 1551), (1559, 1553, 1554), (1560, 1554, 1549), (1556, 1561, 1555), (1560, 1564, 1559), (1560, 1565, 1564), (1569, 1385, 1399), (1244, 1570, 1402), (1572, 1385, 1569), (1244, 1573, 1571), (1574, 1244, 1590), (1574, 1576, 1573), (1574, 1581, 1582), (1574, 1577, 1581), (1583, 1510, 1575), (1586, 1520, 1510), (1587, 1510, 1583), (1590, 1584, 1585), (1590, 1591, 1592), (1590, 1592, 1588), (1594, 1596, 1595), (1595, 1601, 1598), (1549, 1601, 1602), (1608, 1599, 1600), (1608, 1600, 1590), (1606, 1549, 1603), (1608, 1604, 1605), (1606, 1609, 1549), (1608, 1610, 1607), (1613, 1608, 1590), (1615, 1560, 1609), (1613, 1617, 1612), (1615, 1566, 1560), (1616, 1619, 1615), (1614, 1623, 1618), (1619, 1567, 1566), (1621, 1625, 1620), (1619, 1568, 1567), (1633, 1627, 1625), (1628, 1633, 1625), (1629, 1677, 1628), (1630, 1634, 1629), (1669, 1631, 1624), (1624, 1590, 1243), (1639, 1411, 1412), (1640, 1410, 1409), (1641, 1409, 1411), (1643, 1640, 1409), (1644, 1243, 1410), (1646, 1410, 1640), (1648, 1243, 1644), (1649, 1644, 1645), (1651, 1648, 1644), (1652, 1243, 1650), (1654, 1243, 1652), (1653, 1654, 1652), (1656, 1638, 1654), (1658, 1659, 1638), (1660, 1638, 1659), (1662, 1664, 1638), (1633, 1665, 1632), (1671, 1677, 1634), (1671, 1634, 1635), (1666, 1671, 1635), (1667, 1671, 1666), (1675, 1668, 1669), (1633, 1676, 1670), (1673, 1678, 1672), (1674, 1678, 1673), (1681, 1675, 1669), (1684, 1677, 1671), (1686, 1678, 1679), (1686, 1679, 1680), (1687, 1680, 1681), (1624, 1688, 1669), (1683, 1690, 1682), (1692, 1686, 1687), (1683, 1693, 1691), (1694, 1684, 1671), (1696, 1671, 1685), (1697, 1685, 1686), (1683, 1698, 1693), (1700, 1683, 1684), (1701, 1685, 1697), (1703, 1689, 1624), (1704, 1624, 1638), (1624, 1709, 1708), (1714, 1709, 1624), (1712, 1710, 1714), (1714, 1711, 1712), (1714, 1721, 1717), (1718, 1722, 1714), (1724, 1714, 1704), (1724, 1725, 1723), (1716, 1728, 1704), (1716, 1729, 1728), (1716, 1638, 1663), (1735, 1716, 1663), (1740, 1716, 1738), (1739, 1740, 1738), (1743, 1716, 1742), (1748, 1716, 1746), (1750, 1748, 1749), (1752, 1749, 1751), (1755, 1716, 1747), (1758, 1753, 1754), (1759, 1731, 1732), (1730, 1762, 1761), (1763, 1766, 1730), (1767, 1764, 1765), (1764, 1769, 1763), (1770, 1772, 1769), (1774, 1757, 1753), (1776, 1730, 1716), (1778, 1716, 1773), (1779, 1773, 1757), (1780, 1777, 1778), (1781, 1730, 1776), (40, 51, 39), (173, 172, 171), (172, 175, 170), (152, 175, 172), (152, 172, 174), (237, 234, 235), (241, 237, 238), (241, 238, 240), (362, 361, 202), (211, 360, 358), (211, 358, 355), (211, 356, 362), (211, 362, 202), (412, 409, 410), (441, 440, 435), (441, 439, 438), (544, 541, 484), (542, 484, 540), (549, 484, 545), (564, 559, 563), (561, 560, 563), (485, 570, 552), (573, 568, 569), (573, 569, 485), (579, 578, 581), (581, 580, 579), (584, 583, 581), (592, 583, 584), (720, 719, 712), (708, 720, 712), (726, 721, 718), (745, 743, 731), (811, 810, 813), (815, 811, 813), (854, 857, 858), (859, 854, 858), (860, 856, 854), (924, 923, 920), (921, 926, 920), (936, 934, 935), (946, 933, 942), (947, 944, 941), (947, 945, 944), (1011, 1010, 1007), (1012, 1009, 1010), (1035, 1034, 939), (1041, 1036, 939), (1037, 1034, 1035), (1039, 1034, 1037), (1041, 1040, 1038), (1044, 1043, 1032), (1046, 1044, 1032), (1048, 1042, 1041), (1046, 1052, 1051), (1194, 1192, 1193), (1372, 1368, 1373), (1374, 1368, 1372), (1375, 1787, 1786), (1378, 1787, 1375), (1378, 1375, 1365), (1431, 1428, 1430), (1476, 1474, 1475), (1545, 1541, 1542), (1579, 1578, 1574), (1585, 1580, 1579), (1585, 1579, 1574), (1602, 1595, 1597), (1603, 1549, 1602), (1749, 1748, 1746), (1771, 1770, 1769), (1, 3, 2), (4, 6, 3), (3, 9, 5), (7, 10, 6), (17, 14, 9), (10, 15, 17), (17, 16, 14), (17, 18, 16), (17, 23, 22), (17, 25, 24), (29, 28, 27), (29, 30, 28), (29, 32, 30), (29, 33, 31), (29, 34, 33), (39, 38, 12), (35, 19, 15), (37, 44, 36), (38, 51, 37), (41, 46, 19), (51, 42, 43), (45, 52, 51), (47, 53, 17), (57, 56, 49), (51, 57, 42), (52, 57, 51), (58, 59, 57), (57, 60, 56), (62, 109, 60), (63, 64, 60), (65, 66, 60), (66, 67, 60), (68, 72, 67), (71, 72, 70), (72, 60, 67), (73, 62, 72), (76, 77, 62), (80, 84, 79), (82, 84, 81), (83, 85, 84), (72, 62, 60), (90, 98, 89), (92, 93, 98), (94, 99, 98), (97, 100, 96), (104, 105, 99), (29, 106, 34), (29, 107, 106), (109, 108, 29), (109, 110, 108), (112, 111, 110), (109, 112, 110), (109, 113, 112), (109, 114, 113), (109, 116, 115), (109, 117, 116), (109, 119, 117), (109, 120, 119), (109, 123, 120), (122, 126, 121), (126, 124, 125), (109, 126, 122), (105, 131, 99), (132, 133, 99), (98, 62, 85), (133, 134, 99), (99, 62, 98), (135, 130, 99), (136, 137, 99), (137, 139, 99), (140, 141, 99), (143, 144, 99), (145, 146, 99), (147, 148, 99), (153, 135, 151), (154, 157, 153), (156, 160, 155), (157, 161, 135), (156, 165, 160), (162, 166, 161), (165, 168, 164), (173, 174, 172), (176, 177, 152), (178, 179, 156), (179, 180, 156), (181, 183, 182), (188, 187, 185), (128, 197, 127), (109, 200, 124), (200, 195, 196), (200, 186, 184), (200, 188, 186), (188, 200, 191), (200, 194, 193), (200, 202, 201), (202, 206, 204), (207, 206, 202), (207, 202, 208), (205, 211, 200), (130, 205, 109), (212, 135, 161), (166, 213, 212), (168, 214, 167), (214, 168, 212), (215, 165, 156), (183, 216, 215), (217, 218, 216), (219, 220, 215), (221, 222, 215), (223, 224, 215), (225, 226, 215), (226, 229, 215), (230, 234, 215), (240, 238, 236), (232, 240, 231), (234, 241, 215), (241, 240, 232), (243, 248, 242), (247, 253, 246), (249, 254, 243), (254, 251, 252), (259, 257, 258), (254, 259, 251), (261, 264, 260), (241, 233, 228), (264, 254, 260), (266, 267, 265), (269, 270, 268), (271, 273, 270), (275, 276, 272), (277, 278, 272), (279, 241, 272), (278, 280, 272), (280, 281, 272), (282, 283, 279), (283, 284, 279), (290, 302, 289), (293, 302, 292), (296, 306, 295), (299, 307, 298), (302, 300, 301), (305, 308, 304), (307, 288, 286), (302, 307, 300), (317, 316, 310), (316, 313, 314), (328, 327, 319), (323, 328, 322), (329, 328, 323), (316, 329, 313), (327, 302, 294), (328, 302, 327), (331, 335, 330), (334, 332, 333), (348, 336, 337), (341, 347, 340), (345, 351, 344), (347, 345, 346), (348, 347, 341), (352, 317, 349), (347, 352, 345), (348, 352, 347), (352, 328, 316), (355, 358, 357), (202, 361, 354), (211, 363, 353), (211, 348, 331), (364, 205, 130), (366, 364, 135), (367, 366, 135), (241, 367, 215), (368, 367, 241), (284, 369, 279), (370, 371, 279), (371, 372, 279), (372, 373, 279), (373, 374, 279), (375, 376, 279), (376, 378, 279), (378, 379, 279), (377, 368, 241), (380, 381, 377), (381, 382, 377), (382, 383, 377), (383, 384, 377), (387, 368, 377), (386, 388, 387), (388, 390, 387), (389, 391, 390), (391, 493, 390), (396, 394, 395), (397, 400, 392), (405, 404, 398), (396, 405, 394), (411, 410, 406), (409, 416, 408), (423, 413, 414), (417, 420, 423), (419, 393, 418), (420, 421, 423), (423, 396, 393), (422, 424, 421), (424, 425, 423), (307, 429, 428), (307, 431, 429), (430, 431, 434), (436, 435, 431), (433, 436, 431), (435, 440, 437), (443, 442, 438), (445, 447, 446), (448, 455, 450), (1782, 451, 455), (450, 455, 454), (452, 456, 455), (455, 458, 454), (456, 460, 459), (457, 460, 456), (459, 461, 455), (461, 463, 462), (464, 463, 461), (460, 465, 459), (428, 426, 288), (307, 466, 433), (468, 467, 307), (469, 468, 307), (477, 453, 449), (476, 480, 475), (478, 481, 453), (483, 479, 480), (483, 484, 482), (485, 547, 483), (486, 485, 469), (487, 328, 352), (488, 487, 348), (365, 488, 205), (629, 488, 365), (490, 365, 364), (366, 490, 364), (638, 492, 368), (387, 638, 368), (493, 638, 387), (401, 495, 493), (423, 501, 402), (396, 423, 405), (495, 502, 493), (500, 505, 499), (423, 500, 501), (506, 494, 493), (425, 507, 423), (508, 509, 423), (509, 510, 423), (510, 512, 423), (512, 506, 423), (511, 513, 512), (513, 514, 512), (514, 515, 506), (516, 517, 506), (520, 522, 506), (521, 523, 522), (523, 524, 522), (527, 528, 523), (529, 530, 528), (530, 531, 523), (531, 532, 524), (533, 534, 524), (534, 535, 524), (460, 538, 537), (541, 540, 484), (542, 545, 484), (484, 546, 544), (548, 538, 460), (549, 548, 460), (483, 551, 550), (549, 553, 548), (554, 553, 549), (547, 556, 555), (547, 557, 556), (563, 559, 553), (560, 564, 563), (561, 562, 560), (552, 570, 565), (485, 567, 566), (485, 569, 567), (573, 574, 572), (583, 582, 580), (600, 591, 575), (585, 593, 592), (594, 593, 585), (595, 594, 587), (589, 595, 588), (600, 596, 591), (595, 598, 594), (596, 599, 589), (573, 602, 601), (603, 602, 573), (598, 605, 604), (573, 607, 603), (573, 608, 607), (608, 610, 609), (616, 615, 612), (614, 617, 616), (486, 573, 485), (620, 608, 573), (486, 620, 573), (620, 621, 608), (486, 624, 622), (626, 625, 623), (489, 627, 487), (631, 632, 490), (635, 491, 366), (491, 634, 633), (636, 630, 634), (491, 636, 634), (1783, 631, 630), (637, 1783, 636), (635, 637, 491), (492, 635, 367), (524, 640, 506), (640, 639, 506), (642, 640, 524), (643, 642, 641), (646, 776, 645), (535, 648, 524), (648, 650, 524), (649, 651, 650), (653, 654, 524), (656, 655, 524), (657, 656, 524), (659, 658, 524), (661, 524, 658), (662, 661, 658), (664, 663, 524), (665, 641, 524), (666, 665, 524), (617, 670, 669), (619, 671, 618), (618, 673, 672), (671, 674, 673), (626, 676, 625), (626, 674, 676), (627, 626, 486), (674, 677, 675), (677, 679, 678), (682, 626, 627), (626, 686, 685), (626, 687, 686), (626, 688, 687), (626, 689, 688), (626, 691, 681), (626, 693, 692), (626, 695, 693), (626, 697, 695), (698, 700, 699), (626, 701, 700), (701, 704, 703), (701, 705, 704), (489, 706, 627), (707, 682, 627), (706, 711, 710), (706, 712, 711), (714, 713, 682), (708, 716, 715), (708, 718, 716), (718, 721, 717), (723, 722, 489), (724, 723, 489), (714, 725, 713), (722, 726, 718), (725, 727, 713), (722, 730, 726), (723, 731, 722), (728, 733, 727), (731, 734, 722), (735, 731, 723), (733, 736, 732), (738, 701, 682), (739, 738, 732), (740, 739, 732), (742, 741, 737), (743, 742, 734), (740, 747, 746), (742, 748, 741), (751, 705, 701), (752, 751, 738), (755, 754, 742), (756, 755, 749), (628, 724, 489), (628, 735, 724), (632, 629, 490), (760, 759, 629), (761, 760, 629), (762, 761, 632), (637, 632, 1783), (764, 762, 632), (765, 764, 632), (637, 759, 762), (767, 637, 635), (768, 767, 635), (769, 768, 635), (770, 769, 635), (771, 767, 768), (771, 770, 766), (772, 767, 771), (773, 771, 638), (647, 777, 776), (779, 775, 639), (782, 784, 783), (785, 787, 784), (787, 639, 783), (786, 788, 787), (789, 790, 788), (790, 791, 788), (791, 792, 788), (793, 778, 639), (794, 793, 639), (792, 795, 794), (796, 797, 795), (797, 798, 799), (799, 779, 793), (798, 800, 799), (800, 802, 799), (802, 803, 799), (803, 804, 799), (805, 779, 799), (705, 809, 808), (813, 810, 814), (705, 815, 813), (817, 816, 812), (824, 823, 751), (819, 826, 825), (820, 827, 826), (757, 829, 828), (735, 830, 829), (831, 830, 735), (825, 836, 835), (825, 837, 836), (837, 840, 839), (842, 841, 837), (837, 845, 844), (841, 846, 845), (847, 846, 841), (849, 853, 848), (851, 758, 850), (850, 859, 849), (861, 860, 854), (859, 850, 861), (850, 863, 862), (850, 865, 864), (850, 758, 865), (758, 866, 865), (758, 868, 866), (868, 870, 869), (872, 870, 758), (870, 872, 871), (758, 831, 735), (758, 838, 831), (838, 758, 843), (758, 852, 843), (875, 872, 758), (763, 874, 759), (876, 763, 637), (877, 878, 772), (878, 879, 772), (774, 880, 773), (881, 880, 774), (882, 881, 774), (883, 882, 775), (806, 884, 805), (884, 885, 805), (885, 886, 779), (887, 888, 779), (888, 889, 779), (889, 890, 779), (891, 883, 779), (892, 893, 891), (894, 883, 891), (896, 897, 883), (897, 898, 883), (898, 900, 883), (899, 901, 900), (902, 903, 901), (903, 905, 883), (872, 875, 910), (875, 913, 912), (919, 917, 918), (916, 919, 915), (924, 925, 923), (920, 926, 924), (921, 928, 927), (919, 929, 928), (919, 931, 929), (932, 931, 919), (875, 932, 919), (935, 934, 932), (938, 937, 936), (940, 947, 875), (942, 933, 875), (943, 946, 942), (875, 947, 941), (874, 950, 949), (947, 953, 952), (954, 953, 947), (955, 954, 940), (874, 959, 956), (953, 961, 960), (954, 996, 961), (959, 964, 963), (763, 939, 874), (876, 966, 763), (967, 966, 876), (968, 967, 876), (877, 968, 879), (881, 970, 880), (971, 1114, 882), (972, 883, 905), (973, 971, 883), (975, 974, 973), (908, 976, 907), (978, 979, 972), (980, 981, 972), (981, 982, 972), (982, 983, 972), (983, 984, 972), (985, 986, 973), (986, 987, 973), (990, 991, 973), (992, 993, 973), (993, 995, 994), (999, 998, 958), (954, 1002, 1001), (1003, 1002, 954), (964, 1005, 1004), (1008, 1005, 964), (1003, 1007, 1006), (1007, 1010, 1009), (1013, 1012, 1010), (1008, 1016, 1015), (1018, 1020, 1019), (1016, 1020, 1018), (1020, 1016, 1021), (1016, 1024, 1023), (1016, 1025, 1024), (1025, 1028, 1027), (1028, 1030, 1029), (939, 1016, 964), (965, 1032, 939), (1033, 1016, 939), (939, 1036, 1035), (1036, 1041, 1038), (1043, 1045, 1032), (1047, 1033, 1034), (1050, 1049, 1032), (1054, 1050, 1032), (1044, 1046, 1051), (1057, 1056, 1033), (1048, 1064, 1058), (1060, 1059, 939), (1046, 1062, 1061), (1063, 1016, 1033), (1048, 1066, 1065), (1067, 1066, 1048), (1068, 1067, 939), (1069, 1068, 939), (1016, 1028, 1025), (1072, 1071, 1063), (1077, 1076, 1016), (1066, 1078, 1073), (1076, 1081, 1030), (1082, 1081, 1076), (1081, 1084, 1031), (965, 1046, 1032), (1062, 1083, 1080), (965, 1083, 1062), (1091, 967, 968), (1091, 1090, 967), (969, 1091, 968), (1095, 1094, 1093), (1096, 1091, 969), (1784, 1096, 1094), (970, 1092, 877), (1092, 1095, 1093), (1098, 1099, 881), (1101, 1100, 881), (1102, 1101, 1099), (1103, 1097, 1100), (1104, 1103, 1100), (1107, 1106, 1097), (1108, 1107, 1105), (1110, 1109, 1106), (1115, 1117, 971), (1116, 1111, 971), (1113, 1098, 882), (1119, 1118, 971), (1120, 1119, 971), (1121, 1120, 1111), (1113, 1122, 1098), (1124, 1123, 882), (1125, 1124, 882), (1127, 1126, 1117), (1129, 1128, 1113), (1130, 1129, 1113), (1131, 1133, 971), (1136, 1135, 974), (1137, 1136, 975), (1132, 1137, 975), (1139, 1112, 971), (1142, 1141, 971), (1134, 1142, 971), (1145, 1144, 971), (1146, 1145, 971), (995, 1148, 994), (1147, 975, 973), (1150, 1149, 973), (1151, 1150, 973), (1153, 1138, 975), (1087, 1155, 1154), (1089, 1160, 1088), (1155, 1162, 1161), (1158, 1163, 1157), (1166, 1164, 1159), (1162, 1165, 1161), (1168, 1167, 1165), (1169, 1168, 1162), (1166, 1169, 1157), (1168, 1170, 1167), (1168, 1172, 1171), (1168, 1173, 1172), (1166, 1174, 1169), (1179, 1177, 1176), (1182, 1180, 1179), (1182, 1181, 1180), (1184, 1186, 1179), (1182, 1186, 1185), (1186, 1190, 1189), (1187, 1190, 1186), (1190, 1192, 1191), (1193, 1192, 1190), (1195, 1166, 1089), (965, 1197, 1196), (965, 1200, 1199), (965, 1201, 1200), (1202, 1201, 965), (1205, 1179, 1166), (1206, 1205, 1166), (1207, 1206, 1166), (1201, 1202, 1208), (1202, 1210, 1209), (1212, 1211, 1205), (1202, 1216, 1215), (1218, 1217, 1179), (1214, 1220, 1219), (1223, 1184, 1179), (1220, 1225, 1219), (1221, 1228, 1220), (1222, 1228, 1221), (1226, 1187, 1184), (1225, 1227, 1224), (1230, 1229, 1227), (1231, 1230, 1225), (1232, 1231, 1228), (1187, 1233, 1193), (1235, 1234, 1229), (1231, 1235, 1230), (1237, 1236, 1228), (1228, 1238, 1237), (1269, 1238, 1228), (1090, 1202, 965), (1269, 1228, 1202), (1323, 1269, 1090), (1239, 1323, 1090), (1240, 1239, 1090), (1242, 1096, 1784), (1096, 1241, 1091), (1242, 1785, 1096), (1785, 1241, 1096), (1243, 1242, 1092), (1243, 1244, 1242), (1246, 1245, 1109), (1247, 1245, 1246), (1249, 1097, 1248), (1253, 1252, 1251), (1254, 1243, 1097), (1255, 1254, 1097), (1256, 1254, 1255), (1258, 1254, 1257), (1260, 1261, 1254), (1262, 1263, 1254), (1264, 1265, 1254), (1193, 1267, 1266), (1269, 1268, 1238), (1269, 1271, 1268), (1269, 1272, 1271), (1282, 1285, 1277), (1278, 1282, 1274), (1280, 1284, 1279), (1278, 1286, 1282), (1285, 1287, 1280), (1285, 1290, 1287), (1292, 1294, 1291), (1303, 1295, 1289), (1296, 1303, 1285), (1288, 1296, 1285), (1298, 1297, 1288), (1294, 1299, 1298), (1301, 1296, 1288), (1297, 1301, 1288), (1296, 1312, 1303), (1309, 1308, 1305), (1306, 1310, 1309), (1303, 1311, 1310), (1312, 1311, 1303), (1307, 1313, 1315), (1315, 1445, 1312), (1313, 1316, 1315), (1323, 1317, 1269), (1319, 1318, 1269), (1321, 1320, 1278), (1317, 1323, 1322), (1323, 1325, 1324), (1328, 1325, 1323), (1325, 1328, 1327), (1328, 1330, 1329), (1239, 1328, 1323), (1332, 1334, 1333), (1328, 1335, 1334), (1331, 1336, 1239), (1342, 1341, 1337), (1331, 1345, 1344), (1348, 1347, 1341), (1343, 1349, 1348), (1345, 1352, 1351), (1240, 1354, 1353), (1497, 1345, 1331), (1356, 1497, 1239), (1357, 1356, 1239), (1358, 1357, 1239), (1359, 1358, 1239), (1360, 1359, 1239), (1353, 1360, 1239), (1240, 1361, 1354), (1240, 1362, 1355), (1240, 1363, 1362), (1364, 1497, 1356), (1242, 1240, 1091), (1366, 1240, 1242), (1365, 1366, 1242), (1371, 1374, 1372), (1365, 1375, 1373), (1385, 1378, 1365), (1240, 1379, 1363), (1240, 1380, 1379), (1381, 1369, 1240), (1376, 1381, 1240), (1383, 1382, 1240), (1369, 1387, 1386), (1242, 1392, 1391), (1242, 1393, 1392), (1244, 1394, 1390), (1396, 1385, 1367), (1394, 1398, 1397), (1398, 1244, 1400), (1244, 1402, 1401), (1265, 1403, 1254), (1404, 1406, 1403), (1407, 1408, 1405), (1410, 1243, 1409), (1412, 1411, 1405), (1413, 1414, 1405), (1415, 1416, 1405), (1417, 1418, 1405), (1419, 1420, 1405), (1421, 1422, 1405), (1423, 1424, 1405), (1424, 1426, 1405), (1427, 1429, 1428), (1432, 1431, 1430), (1434, 1432, 1430), (1436, 1435, 1405), (1437, 1436, 1428), (1431, 1437, 1428), (1435, 1438, 1405), (1441, 1440, 1405), (1442, 1441, 1405), (1438, 1442, 1405), (1440, 1412, 1405), (1316, 1447, 1315), (1453, 1452, 1315), (1448, 1453, 1447), (1450, 1453, 1449), (1453, 1456, 1452), (1456, 1458, 1455), (1459, 1465, 1450), (1461, 1460, 1457), (1456, 1463, 1462), (1456, 1464, 1463), (1465, 1464, 1453), (1464, 1467, 1466), (1465, 1470, 1469), (1465, 1472, 1471), (1465, 1473, 1472), (1475, 1474, 1473), (1465, 1477, 1475), (1479, 1478, 1476), (1348, 1480, 1347), (1481, 1348, 1349), (1483, 1454, 1348), (1485, 1459, 1454), (1488, 1487, 1486), (1489, 1468, 1459), (1491, 1490, 1487), (1345, 1494, 1482), (1497, 1496, 1345), (1495, 1499, 1498), (1495, 1500, 1499), (1385, 1504, 1389), (1387, 1506, 1505), (1503, 1507, 1506), (1508, 1512, 1507), (1506, 1515, 1514), (1516, 1515, 1506), (1519, 1518, 1513), (1517, 1522, 1516), (1526, 1525, 1520), (1515, 1528, 1527), (1522, 1529, 1528), (1519, 1532, 1531), (1534, 1533, 1510), (1530, 1536, 1528), (1519, 1539, 1538), (1536, 1541, 1528), (1537, 1542, 1541), (1528, 1544, 1543), (1547, 1541, 1545), (1552, 1551, 1541), (1549, 1554, 1548), (1528, 1556, 1555), (1557, 1556, 1528), (1558, 1557, 1551), (1560, 1559, 1554), (1556, 1562, 1561), (1559, 1564, 1563), (1560, 1566, 1565), (1244, 1571, 1570), (1572, 1510, 1385), (1244, 1574, 1573), (1575, 1510, 1572), (1574, 1582, 1576), (1574, 1578, 1577), (1590, 1585, 1574), (1587, 1586, 1510), (1590, 1589, 1584), (1590, 1588, 1589), (1590, 1593, 1591), (1596, 1597, 1595), (1590, 1600, 1593), (1595, 1602, 1601), (1608, 1605, 1599), (1608, 1607, 1604), (1609, 1560, 1549), (1608, 1611, 1610), (1608, 1612, 1611), (1608, 1613, 1612), (1618, 1613, 1590), (1614, 1618, 1590), (1615, 1619, 1566), (1616, 1620, 1619), (1618, 1623, 1622), (1624, 1626, 1614), (1620, 1625, 1619), (1619, 1627, 1568), (1625, 1627, 1619), (1624, 1631, 1626), (1627, 1633, 1632), (1628, 1677, 1633), (1629, 1634, 1677), (1669, 1637, 1631), (1624, 1614, 1590), (1638, 1624, 1243), (1642, 1641, 1411), (1645, 1644, 1410), (1647, 1646, 1640), (1648, 1650, 1243), (1654, 1638, 1243), (1653, 1655, 1654), (1656, 1657, 1638), (1657, 1658, 1638), (1660, 1661, 1638), (1661, 1662, 1638), (1664, 1663, 1638), (1636, 1666, 1635), (1669, 1668, 1637), (1667, 1672, 1671), (1633, 1677, 1676), (1672, 1678, 1671), (1680, 1679, 1675), (1681, 1680, 1675), (1677, 1683, 1682), (1684, 1683, 1677), (1685, 1671, 1678), (1687, 1686, 1680), (1624, 1689, 1688), (1683, 1691, 1690), (1686, 1685, 1678), (1695, 1694, 1671), (1696, 1695, 1671), (1683, 1699, 1698), (1700, 1699, 1683), (1702, 1701, 1697), (1624, 1705, 1703), (1706, 1705, 1624), (1706, 1708, 1707), (1706, 1624, 1708), (1714, 1710, 1709), (1704, 1714, 1624), (1714, 1713, 1711), (1714, 1715, 1713), (1714, 1717, 1715), (1719, 1718, 1714), (1720, 1719, 1714), (1714, 1722, 1721), (1714, 1723, 1720), (1714, 1724, 1723), (1724, 1726, 1725), (1704, 1727, 1724), (1716, 1730, 1729), (1730, 1732, 1729), (1733, 1734, 1663), (1734, 1735, 1663), (1716, 1704, 1638), (1735, 1736, 1716), (1736, 1737, 1716), (1737, 1738, 1716), (1740, 1741, 1716), (1741, 1742, 1716), (1743, 1744, 1716), (1744, 1745, 1716), (1745, 1746, 1716), (1748, 1747, 1716), (1752, 1750, 1749), (1754, 1753, 1716), (1755, 1754, 1716), (1756, 1755, 1747), (1757, 1773, 1716), (1753, 1757, 1716), (1730, 1759, 1732), (1730, 1760, 1759), (1730, 1761, 1760), (1764, 1763, 1730), (1765, 1764, 1730), (1763, 1769, 1768), (1764, 1771, 1769), (1775, 1774, 1753), (1777, 1776, 1716), (1778, 1777, 1716), (1781, 1765, 1730)])
me_mesh.update()

# ---- objects
ob_mycurve = bpy.data.objects.new('myCurve', me_mesh)

# ---- transforms, parenting, visibility, modifiers, constraints
ob_mycurve.location = (0.0, 0.0, 0.0)
_m = ob_mycurve.modifiers.new('Auto Smooth', 'NODES')
_m.node_group = ng_auto_smooth
_gi = [s.identifier for s in ng_auto_smooth.interface.items_tree if s.item_type == 'SOCKET' and s.in_out == 'INPUT']
_m[_gi[1]] = 3.142  # Angle

# ---- collection membership
scene.collection.objects.link(ob_mycurve)

# ---- scene / render settings (as saved in the file)
scene.frame_start = 1; scene.frame_end = 250; scene.frame_set(1)
scene.render.engine = 'BLENDER_EEVEE_NEXT'
scene.cycles.sampling_pattern = 'TABULATED_SOBOL'
scene.cycles.use_light_tree = False
scene.view_settings.view_transform = 'Filmic'
bpy.context.view_layer.update()

# ---- added for rendering (the .blend has no active camera and no usable light): camera, sun
cam_auto = bpy.data.cameras.new('AutoCamera')
cam_auto.lens = 50.0
cam_auto.sensor_width = 36.0
cam_auto.clip_end = 1000.0
ob_auto_camera = bpy.data.objects.new('AutoCamera', cam_auto)
scene.collection.objects.link(ob_auto_camera)
ob_auto_camera.location = (124.238, 18.5712, 4.90528)
ob_auto_camera.rotation_euler = (1.09748, -7.21219e-08, 0.694738)
scene.camera = ob_auto_camera
light_auto_sun = bpy.data.lights.new('AutoSun', 'SUN')
light_auto_sun.energy = 3.0
light_auto_sun.angle = 0.0523599
ob_auto_sun = bpy.data.objects.new('AutoSun', light_auto_sun)
scene.collection.objects.link(ob_auto_sun)
ob_auto_sun.rotation_euler = (0.872665, 0.174533, 0.523599)
bpy.context.view_layer.update()
